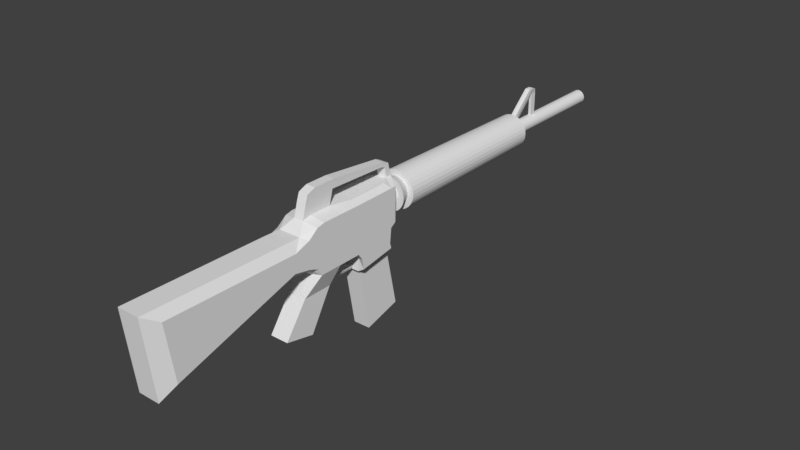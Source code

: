 # Source: Futuristic_AR.blend  (saved by Blender 2.79.0; exported with 4.5.12 LTS)
import bpy
from mathutils import Matrix  # noqa: F401  (used for matrix-valued properties, if any)

bpy.ops.wm.read_factory_settings(use_empty=True)
scene = bpy.context.scene
scene.name = 'Scene'

# ---- collections
col_collection_1 = bpy.data.collections.new('Collection 1'); scene.collection.children.link(col_collection_1)

# ---- images (referenced by path relative to the original .blend; pixels are not part of the script)
import os
ASSET_DIR = os.environ.get("B2B_ASSET_DIR", "")  # directory of the original .blend (textures are referenced by path, not embedded)
HERE = os.path.dirname(os.path.abspath(__file__))  # packed textures are extracted next to this script under _unpacked/

def load_image(name, relpath, width, height, colorspace="sRGB"):
    """Load a texture the original file referenced (path relative to the .blend, or extracted next to this script)."""
    p = next((c for c in (os.path.join(HERE, relpath), os.path.join(ASSET_DIR, relpath)) if relpath and os.path.exists(c)), "")
    if p:
        img = bpy.data.images.load(p, check_existing=True)
        img.name = name
    else:  # same state as the original file: an image datablock whose file is absent (Cycles renders it pink)
        img = bpy.data.images.new(name, width, height)
        img.source = "FILE"
        img.filepath = "//" + (relpath or name)
    img.colorspace_settings.name = colorspace
    return img
img_untitled = load_image('Untitled', '', 1024, 1024, 'sRGB')

# ---- materials (node trees are filled in below, after node groups)
mat_ar = bpy.data.materials.new('AR')
mat_ar.alpha_threshold = 0.0
mat_ar.roughness = 0.5

# ---- material node trees
mat_ar.use_nodes = True; mat_ar.node_tree.nodes.clear()
_N = mat_ar.node_tree.nodes; _L = mat_ar.node_tree.links
n0 = _N.new('ShaderNodeOutputMaterial'); n0.name = 'Material Output'; n0.location = (300, 300)
n1 = _N.new('ShaderNodeBsdfDiffuse'); n1.name = 'Diffuse BSDF'; n1.location = (10, 300)
n2 = _N.new('ShaderNodeTexImage'); n2.name = 'Image Texture'; n2.location = (-207, 201)
n2.width = 140
n2.image = img_untitled
_L.new(n1.outputs[0], n0.inputs[0])
n0.is_active_output = True

# ---- world
world_world = bpy.data.worlds.new('World'); scene.world = world_world
world_world.color = (0.05088, 0.05088, 0.05088)
world_world.use_sun_shadow = False
world_world.sun_shadow_jitter_overblur = 0.0
world_world.cycles.sampling_method = 'MANUAL'

# ---- meshes
me_ar = bpy.data.meshes.new('AR')
me_ar.from_pydata([(-0.2236, -0.2796, -0.02432), (-0.2236, -0.292, 0.06537), (-0.2236, -0.08463, 0.03588), (-0.2236, -0.08234, 0.06336), (-0.2236, -0.05918, 0.03085), (-0.2236, -0.05776, 0.07201), (-0.2236, -0.04396, 0.02497), (-0.2236, -0.04254, 0.0837), (-0.2236, -0.03755, 0.01353), (-0.2236, -0.03027, 0.08645), (-0.2236, 0.03286, 0.0138), (-0.2236, 0.03284, 0.08603), (-0.2236, 0.09703, 0.00397), (-0.2236, 0.098, 0.08673), (-0.2236, 0.04145, 0.08617), (-0.2236, 0.03963, 0.004209), (-0.2236, 0.09942, -0.003352), (-0.2236, 0.0425, -0.01245), (-0.2236, 0.001288, 0.08624), (-0.2236, -0.002343, 0.01366), (-0.2371, -0.05689, -0.0185), (-0.2371, -0.01033, -0.01835), (-0.2371, -0.09224, -0.06791), (-0.2371, -0.04541, -0.0781), (-0.2236, 0.0994, 0.0275), (-0.2236, 0.1004, 0.0869), (-0.2236, 0.1081, 0.03342), (-0.2236, 0.1091, 0.0869), (-0.2344, -0.06438, 0.07549), (-0.2344, -0.06598, 0.02927), (-0.2344, 0.03736, 0.09123), (-0.2442, -0.03351, 0.0917), (-0.2454, -0.04169, 0.00982), (-0.2344, 0.03738, 0.01012), (-0.2344, -0.002155, 0.009972), (-0.2442, 0.001923, 0.09146), (-0.2344, 0.09786, 0.09202), (-0.2344, 0.04702, 0.09139), (-0.2442, -0.04729, 0.08862), (-0.2442, 0.123, 0.09221), (-0.2344, 0.1219, 0.03215), (-0.2442, 0.1132, 0.09221), (-0.2344, 0.1094, -0.000915), (-0.2344, 0.1121, 0.0255), (-0.2384, 0.04941, -0.01879), (-0.2384, 0.1055, -0.0097), (-0.2344, 0.04498, -0.0006458), (-0.2344, -0.04889, 0.02266), (-0.2454, -0.01033, -0.01835), (-0.2454, -0.04541, -0.0781), (-0.2454, -0.05689, -0.0185), (-0.2454, -0.09224, -0.06791), (-0.2344, -0.3013, -0.0445), (-0.2344, -0.3152, 0.0784), (-0.2341, -0.09199, 0.07614), (-0.2361, -0.09456, 0.0231), (-0.2442, -0.02353, 0.1267), (-0.2442, 0.01191, 0.1265), (-0.2442, -0.03731, 0.1213), (-0.2442, -0.02722, 0.1138), (-0.2442, -0.041, 0.1107), (-0.2442, 0.008213, 0.1135), (-0.2442, 0.1096, 0.1161), (-0.2442, 0.1046, 0.1102), (-0.2442, 0.1179, 0.1124), (-0.2442, 0.1115, 0.1072), (-0.2344, 0.04309, -0.01935), (-0.2344, 0.1121, -0.009137), (-0.2384, 0.06747, -0.1227), (-0.2384, 0.1257, -0.1067), (-0.2518, -0.3013, -0.0445), (-0.2518, -0.3152, 0.0784), (-0.2518, -0.09456, 0.0231), (-0.2518, -0.09199, 0.07614), (-0.2799, -0.2796, -0.02432), (-0.2799, -0.292, 0.06537), (-0.2799, -0.08463, 0.03588), (-0.2799, -0.08234, 0.06336), (-0.2518, -0.06598, 0.02927), (-0.2518, -0.06438, 0.07549), (-0.2799, -0.05918, 0.03085), (-0.2799, -0.05776, 0.07201), (-0.2518, -0.04889, 0.02266), (-0.2518, -0.04729, 0.08862), (-0.2799, -0.04396, 0.02497), (-0.2799, -0.04254, 0.0837), (-0.2518, -0.04169, 0.00982), (-0.2518, -0.03351, 0.0917), (-0.2799, -0.03755, 0.01353), (-0.2799, -0.03027, 0.08645), (-0.2518, 0.03738, 0.01012), (-0.2518, 0.03736, 0.09123), (-0.2799, 0.03286, 0.0138), (-0.2799, 0.03284, 0.08603), (-0.2518, 0.1094, -0.000915), (-0.2518, 0.1105, 0.09202), (-0.2799, 0.09703, 0.00397), (-0.2799, 0.098, 0.08673), (-0.2799, 0.04145, 0.08617), (-0.2799, 0.03963, 0.004209), (-0.2518, 0.04702, 0.09139), (-0.2518, 0.04498, -0.0006458), (-0.2518, 0.1055, -0.01014), (-0.2799, 0.09942, -0.003352), (-0.2799, 0.0425, -0.01245), (-0.2518, 0.04941, -0.01879), (-0.2799, 0.001288, 0.08624), (-0.2799, -0.002343, 0.01366), (-0.2518, 0.001923, 0.09146), (-0.2518, -0.002155, 0.009972), (-0.2518, -0.05689, -0.0185), (-0.2664, -0.05689, -0.0185), (-0.2664, -0.01033, -0.01835), (-0.2518, -0.01033, -0.01835), (-0.2518, -0.09224, -0.06791), (-0.2664, -0.09224, -0.06791), (-0.2664, -0.04541, -0.0781), (-0.2518, -0.04541, -0.0781), (-0.2518, 0.1121, 0.0255), (-0.2518, 0.1132, 0.09221), (-0.2799, 0.0994, 0.0275), (-0.2799, 0.1004, 0.0869), (-0.2518, 0.1219, 0.03215), (-0.2518, 0.123, 0.09221), (-0.2799, 0.1081, 0.03342), (-0.2799, 0.1091, 0.0869), (-0.2691, -0.06438, 0.07549), (-0.2691, -0.06598, 0.02927), (-0.2691, 0.03736, 0.09123), (-0.2593, -0.03351, 0.0917), (-0.2581, -0.04169, 0.00982), (-0.2691, 0.03738, 0.01012), (-0.2691, -0.002155, 0.009972), (-0.2593, 0.001923, 0.09146), (-0.2691, 0.09786, 0.09202), (-0.2691, 0.04702, 0.09139), (-0.2593, -0.04729, 0.08862), (-0.2593, 0.123, 0.09221), (-0.2691, 0.1219, 0.03215), (-0.2593, 0.1132, 0.09221), (-0.2691, 0.1094, -0.000915), (-0.2691, 0.1121, 0.0255), (-0.2651, 0.04941, -0.01879), (-0.2651, 0.1055, -0.0097), (-0.2691, 0.04498, -0.0006458), (-0.2691, -0.04889, 0.02266), (-0.2581, -0.01033, -0.01835), (-0.2581, -0.04541, -0.0781), (-0.2581, -0.05689, -0.0185), (-0.2581, -0.09224, -0.06791), (-0.2691, -0.3013, -0.0445), (-0.2691, -0.3152, 0.0784), (-0.2694, -0.09199, 0.07614), (-0.2674, -0.09456, 0.0231), (-0.2518, -0.02353, 0.1267), (-0.2518, -0.03731, 0.1213), (-0.2518, 0.01191, 0.1265), (-0.2593, -0.02353, 0.1267), (-0.2593, 0.01191, 0.1265), (-0.2593, -0.03731, 0.1213), (-0.2593, -0.02722, 0.1138), (-0.2593, -0.041, 0.1107), (-0.2518, -0.02722, 0.1138), (-0.2518, 0.008213, 0.1135), (-0.2593, 0.008213, 0.1135), (-0.2518, -0.041, 0.1107), (-0.2593, 0.1096, 0.1161), (-0.2518, 0.1096, 0.1161), (-0.2518, 0.1046, 0.1102), (-0.2593, 0.1046, 0.1102), (-0.2593, 0.1179, 0.1124), (-0.2518, 0.1179, 0.1124), (-0.2518, 0.1115, 0.1072), (-0.2593, 0.1115, 0.1072), (-0.2518, 0.04309, -0.01935), (-0.2518, 0.1121, -0.009137), (-0.2691, 0.04309, -0.01935), (-0.2691, 0.1121, -0.009137), (-0.2518, 0.06747, -0.1227), (-0.2518, 0.1257, -0.1067), (-0.2651, 0.06747, -0.1227), (-0.2651, 0.1257, -0.1067), (-0.252, 0.1452, 0.04084), (-0.252, 0.4231, 0.04023), (-0.2559, 0.1452, 0.04123), (-0.256, 0.4231, 0.04063), (-0.2596, 0.1452, 0.04237), (-0.2599, 0.4231, 0.0418), (-0.2631, 0.1452, 0.04422), (-0.2634, 0.4231, 0.04371), (-0.2661, 0.1452, 0.04671), (-0.2666, 0.4231, 0.04628), (-0.2686, 0.1452, 0.04974), (-0.2691, 0.4231, 0.0494), (-0.2705, 0.1452, 0.0532), (-0.271, 0.4231, 0.05297), (-0.2716, 0.1452, 0.05696), (-0.2722, 0.4231, 0.05684), (-0.272, 0.1452, 0.06087), (-0.2726, 0.4231, 0.06087), (-0.2716, 0.1452, 0.06477), (-0.2722, 0.4231, 0.06489), (-0.2705, 0.1452, 0.06853), (-0.271, 0.4231, 0.06876), (-0.2686, 0.1452, 0.07199), (-0.2691, 0.4231, 0.07233), (-0.2661, 0.1452, 0.07503), (-0.2666, 0.4231, 0.07546), (-0.2631, 0.1452, 0.07752), (-0.2634, 0.4231, 0.07802), (-0.2596, 0.1452, 0.07937), (-0.2599, 0.4231, 0.07993), (-0.2559, 0.1452, 0.08051), (-0.256, 0.4231, 0.0811), (-0.252, 0.1452, 0.08089), (-0.252, 0.4231, 0.0815), (-0.2481, 0.1452, 0.08051), (-0.248, 0.4231, 0.0811), (-0.2443, 0.1452, 0.07937), (-0.2441, 0.4231, 0.07993), (-0.2409, 0.1452, 0.07752), (-0.2405, 0.4231, 0.07802), (-0.2378, 0.1452, 0.07503), (-0.2374, 0.4231, 0.07546), (-0.2353, 0.1452, 0.07199), (-0.2348, 0.4231, 0.07233), (-0.2335, 0.1452, 0.06853), (-0.2329, 0.4231, 0.06876), (-0.2323, 0.1452, 0.06477), (-0.2317, 0.4231, 0.06489), (-0.232, 0.1452, 0.06087), (-0.2314, 0.4231, 0.06087), (-0.2323, 0.1452, 0.05696), (-0.2317, 0.4231, 0.05684), (-0.2335, 0.1452, 0.0532), (-0.2329, 0.4231, 0.05297), (-0.2353, 0.1452, 0.04974), (-0.2348, 0.4231, 0.0494), (-0.2378, 0.1452, 0.04671), (-0.2374, 0.4231, 0.04628), (-0.2409, 0.1452, 0.04422), (-0.2405, 0.4231, 0.04371), (-0.2443, 0.1452, 0.04236), (-0.2441, 0.4231, 0.0418), (-0.2481, 0.1452, 0.04123), (-0.248, 0.4231, 0.04063), (-0.2572, 0.4231, 0.0348), (-0.252, 0.4231, 0.03428), (-0.2622, 0.4231, 0.03631), (-0.2668, 0.4231, 0.03876), (-0.2708, 0.4231, 0.04207), (-0.2741, 0.4231, 0.0461), (-0.2765, 0.4231, 0.05069), (-0.2781, 0.4231, 0.05568), (-0.2786, 0.4231, 0.06087), (-0.2781, 0.4231, 0.06605), (-0.2765, 0.4231, 0.07104), (-0.2741, 0.4231, 0.07563), (-0.2708, 0.4231, 0.07966), (-0.2668, 0.4231, 0.08297), (-0.2622, 0.4231, 0.08542), (-0.2572, 0.4231, 0.08694), (-0.252, 0.4231, 0.08745), (-0.2468, 0.4231, 0.08694), (-0.2418, 0.4231, 0.08542), (-0.2372, 0.4231, 0.08297), (-0.2332, 0.4231, 0.07966), (-0.2299, 0.4231, 0.07563), (-0.2274, 0.4231, 0.07104), (-0.2259, 0.4231, 0.06605), (-0.2254, 0.4231, 0.06087), (-0.2259, 0.4231, 0.05568), (-0.2274, 0.4231, 0.05069), (-0.2299, 0.4231, 0.0461), (-0.2332, 0.4231, 0.04207), (-0.2372, 0.4231, 0.03876), (-0.2418, 0.4231, 0.03631), (-0.2468, 0.4231, 0.0348), (-0.2542, 0.4319, 0.04988), (-0.252, 0.4319, 0.04966), (-0.2563, 0.4319, 0.05051), (-0.2582, 0.4319, 0.05155), (-0.2599, 0.4319, 0.05294), (-0.2613, 0.4319, 0.05464), (-0.2623, 0.4319, 0.05658), (-0.263, 0.4319, 0.05868), (-0.2632, 0.4319, 0.06087), (-0.263, 0.4319, 0.06305), (-0.2623, 0.4319, 0.06515), (-0.2613, 0.4319, 0.06709), (-0.2599, 0.4319, 0.06879), (-0.2582, 0.4319, 0.07018), (-0.2563, 0.4319, 0.07122), (-0.2542, 0.4319, 0.07186), (-0.252, 0.4319, 0.07207), (-0.2498, 0.4319, 0.07186), (-0.2477, 0.4319, 0.07122), (-0.2458, 0.4319, 0.07018), (-0.2441, 0.4319, 0.06879), (-0.2427, 0.4319, 0.06709), (-0.2416, 0.4319, 0.06515), (-0.241, 0.4319, 0.06305), (-0.2408, 0.4319, 0.06087), (-0.241, 0.4319, 0.05868), (-0.2416, 0.4319, 0.05658), (-0.2427, 0.4319, 0.05464), (-0.2441, 0.4319, 0.05294), (-0.2458, 0.4319, 0.05155), (-0.2477, 0.4319, 0.05051), (-0.2498, 0.4319, 0.04988), (-0.256, 0.4319, 0.04063), (-0.252, 0.4319, 0.04023), (-0.2599, 0.4319, 0.0418), (-0.2634, 0.4319, 0.04371), (-0.2666, 0.4319, 0.04628), (-0.2691, 0.4319, 0.0494), (-0.271, 0.4319, 0.05297), (-0.2722, 0.4319, 0.05684), (-0.2726, 0.4319, 0.06087), (-0.2722, 0.4319, 0.06489), (-0.271, 0.4319, 0.06876), (-0.2691, 0.4319, 0.07233), (-0.2666, 0.4319, 0.07546), (-0.2634, 0.4319, 0.07802), (-0.2599, 0.4319, 0.07993), (-0.256, 0.4319, 0.0811), (-0.248, 0.4319, 0.0811), (-0.2441, 0.4319, 0.07993), (-0.2405, 0.4319, 0.07802), (-0.2374, 0.4319, 0.07546), (-0.2348, 0.4319, 0.07233), (-0.2329, 0.4319, 0.06876), (-0.2317, 0.4319, 0.06489), (-0.2314, 0.4319, 0.06087), (-0.2317, 0.4319, 0.05684), (-0.2329, 0.4319, 0.05297), (-0.2348, 0.4319, 0.0494), (-0.2374, 0.4319, 0.04628), (-0.2405, 0.4319, 0.04371), (-0.2441, 0.4319, 0.0418), (-0.248, 0.4319, 0.04063), (-0.2542, 0.6196, 0.04988), (-0.252, 0.6196, 0.04966), (-0.2563, 0.6196, 0.05051), (-0.2582, 0.6196, 0.05155), (-0.2599, 0.6196, 0.05294), (-0.2613, 0.6196, 0.05464), (-0.2623, 0.6196, 0.05658), (-0.263, 0.6196, 0.05868), (-0.2632, 0.6196, 0.06087), (-0.263, 0.6196, 0.06305), (-0.2623, 0.6196, 0.06515), (-0.2613, 0.6196, 0.06709), (-0.2599, 0.6196, 0.06879), (-0.2582, 0.6196, 0.07018), (-0.2563, 0.6196, 0.07122), (-0.2542, 0.6196, 0.07186), (-0.252, 0.6196, 0.07207), (-0.2498, 0.6196, 0.07186), (-0.2477, 0.6196, 0.07122), (-0.2458, 0.6196, 0.07018), (-0.2441, 0.6196, 0.06879), (-0.2427, 0.6196, 0.06709), (-0.2416, 0.6196, 0.06515), (-0.241, 0.6196, 0.06305), (-0.2408, 0.6196, 0.06087), (-0.241, 0.6196, 0.05868), (-0.2416, 0.6196, 0.05658), (-0.2427, 0.6196, 0.05464), (-0.2441, 0.6196, 0.05294), (-0.2458, 0.6196, 0.05155), (-0.2477, 0.6196, 0.05051), (-0.2498, 0.6196, 0.04988), (-0.252, 0.1452, 0.03124), (-0.2578, 0.1452, 0.03181), (-0.2633, 0.1452, 0.0335), (-0.2684, 0.1452, 0.03623), (-0.2729, 0.1452, 0.03992), (-0.2766, 0.1452, 0.04441), (-0.2794, 0.1452, 0.04953), (-0.281, 0.1452, 0.05509), (-0.2816, 0.1452, 0.06087), (-0.281, 0.1452, 0.06665), (-0.2794, 0.1452, 0.0722), (-0.2766, 0.1452, 0.07732), (-0.2729, 0.1452, 0.08181), (-0.2684, 0.1452, 0.0855), (-0.2633, 0.1452, 0.08824), (-0.2578, 0.1452, 0.08992), (-0.252, 0.1452, 0.09049), (-0.2462, 0.1452, 0.08992), (-0.2406, 0.1452, 0.08824), (-0.2355, 0.1452, 0.0855), (-0.231, 0.1452, 0.08181), (-0.2274, 0.1452, 0.07732), (-0.2246, 0.1452, 0.0722), (-0.2229, 0.1452, 0.06665), (-0.2224, 0.1452, 0.06087), (-0.2229, 0.1452, 0.05509), (-0.2246, 0.1452, 0.04953), (-0.2274, 0.1452, 0.04441), (-0.231, 0.1452, 0.03992), (-0.2355, 0.1452, 0.03623), (-0.2406, 0.1452, 0.0335), (-0.2462, 0.1452, 0.03181), (-0.252, 0.1279, 0.04408), (-0.2553, 0.1279, 0.04441), (-0.2584, 0.1279, 0.04536), (-0.2613, 0.1279, 0.04691), (-0.2639, 0.1279, 0.049), (-0.2659, 0.1279, 0.05154), (-0.2675, 0.1279, 0.05444), (-0.2684, 0.1279, 0.05759), (-0.2688, 0.1279, 0.06087), (-0.2684, 0.1279, 0.06414), (-0.2675, 0.1279, 0.06729), (-0.2659, 0.1279, 0.07019), (-0.2639, 0.1279, 0.07273), (-0.2613, 0.1279, 0.07482), (-0.2584, 0.1279, 0.07637), (-0.2553, 0.1279, 0.07733), (-0.252, 0.1279, 0.07765), (-0.2487, 0.1279, 0.07733), (-0.2456, 0.1279, 0.07637), (-0.2427, 0.1279, 0.07482), (-0.2401, 0.1279, 0.07273), (-0.238, 0.1279, 0.07019), (-0.2365, 0.1279, 0.06729), (-0.2355, 0.1279, 0.06414), (-0.2352, 0.1279, 0.06087), (-0.2355, 0.1279, 0.05759), (-0.2365, 0.1279, 0.05444), (-0.238, 0.1279, 0.05154), (-0.2401, 0.1279, 0.049), (-0.2427, 0.1279, 0.04691), (-0.2456, 0.1279, 0.04536), (-0.2487, 0.1279, 0.04441), (-0.252, 0.1279, 0.03407), (-0.2572, 0.1279, 0.03458), (-0.2622, 0.1279, 0.03611), (-0.2669, 0.1279, 0.03858), (-0.2709, 0.1279, 0.04192), (-0.2743, 0.1279, 0.04598), (-0.2767, 0.1279, 0.05061), (-0.2783, 0.1279, 0.05564), (-0.2788, 0.1279, 0.06087), (-0.2783, 0.1279, 0.06609), (-0.2767, 0.1279, 0.07112), (-0.2743, 0.1279, 0.07575), (-0.2709, 0.1279, 0.07982), (-0.2669, 0.1279, 0.08315), (-0.2622, 0.1279, 0.08562), (-0.2572, 0.1279, 0.08715), (-0.252, 0.1279, 0.08766), (-0.2468, 0.1279, 0.08715), (-0.2417, 0.1279, 0.08562), (-0.2371, 0.1279, 0.08315), (-0.233, 0.1279, 0.07982), (-0.2297, 0.1279, 0.07575), (-0.2272, 0.1279, 0.07112), (-0.2257, 0.1279, 0.06609), (-0.2252, 0.1279, 0.06087), (-0.2257, 0.1279, 0.05564), (-0.2272, 0.1279, 0.05061), (-0.2297, 0.1279, 0.04598), (-0.233, 0.1279, 0.04192), (-0.2371, 0.1279, 0.03858), (-0.2417, 0.1279, 0.03611), (-0.2468, 0.1279, 0.03458), (-0.252, 0.1211, 0.04807), (-0.2545, 0.1211, 0.04832), (-0.2569, 0.1211, 0.04904), (-0.2591, 0.1211, 0.05023), (-0.261, 0.1211, 0.05182), (-0.2626, 0.1211, 0.05376), (-0.2638, 0.1211, 0.05597), (-0.2645, 0.1211, 0.05837), (-0.2648, 0.1211, 0.06087), (-0.2645, 0.1211, 0.06336), (-0.2638, 0.1211, 0.06576), (-0.2626, 0.1211, 0.06797), (-0.261, 0.1211, 0.06991), (-0.2591, 0.1211, 0.07151), (-0.2569, 0.1211, 0.07269), (-0.2545, 0.1211, 0.07342), (-0.252, 0.1211, 0.07366), (-0.2495, 0.1211, 0.07342), (-0.2471, 0.1211, 0.07269), (-0.2449, 0.1211, 0.07151), (-0.2429, 0.1211, 0.06991), (-0.2413, 0.1211, 0.06797), (-0.2402, 0.1211, 0.06576), (-0.2394, 0.1211, 0.06336), (-0.2392, 0.1211, 0.06087), (-0.2394, 0.1211, 0.05837), (-0.2402, 0.1211, 0.05597), (-0.2413, 0.1211, 0.05376), (-0.2429, 0.1211, 0.05182), (-0.2449, 0.1211, 0.05023), (-0.2471, 0.1211, 0.04904), (-0.2495, 0.1211, 0.04832), (-0.252, 0.6196, 0.06087), (-0.252, 0.4635, 0.1183), (-0.256, 0.4635, 0.1179), (-0.248, 0.4635, 0.1179), (-0.252, 0.4723, 0.1183), (-0.256, 0.4723, 0.1179), (-0.248, 0.4723, 0.1179), (-0.252, 0.4723, 0.1089), (-0.2542, 0.4723, 0.1087), (-0.2498, 0.4723, 0.1087), (-0.252, 0.4819, 0.1089), (-0.2542, 0.4819, 0.1087), (-0.2498, 0.4819, 0.1087), (-0.252, 0.4723, 0.07168), (-0.2542, 0.4723, 0.07146), (-0.2498, 0.4723, 0.07146), (-0.252, 0.4819, 0.07168), (-0.2542, 0.4819, 0.07146), (-0.2498, 0.4819, 0.07146), (-0.252, 0.4819, 0.1088), (-0.252, 0.4723, 0.1183), (-0.252, 0.4791, 0.1155), (-0.2542, 0.4819, 0.1087), (-0.256, 0.4723, 0.1179), (-0.2555, 0.4791, 0.1152), (-0.248, 0.4723, 0.1179), (-0.2498, 0.4819, 0.1087), (-0.2485, 0.4791, 0.1152), (-0.2351, -0.009148, -0.01362), (-0.2351, -0.05403, -0.01377), (-0.2437, -0.00912, -0.01416), (-0.2454, -0.05464, -0.01431), (-0.2682, -0.009261, -0.01407), (-0.2682, -0.05431, -0.01422), (-0.2596, -0.009236, -0.01456), (-0.2581, -0.05486, -0.01471), (-0.2518, -0.05475, -0.01451), (-0.2518, -0.009179, -0.01436), (-0.2454, 0.04207, -0.01834), (-0.2437, 0.04167, -0.014), (-0.2581, 0.04207, -0.01834), (-0.2596, 0.04171, -0.01442), (-0.2518, 0.04169, -0.01421)], [], [(2, 3, 1, 0), (72, 55, 52, 70), (3, 54, 53, 1), (3, 2, 4, 5), (73, 54, 28, 79), (78, 29, 55, 72), (5, 4, 6, 7), (7, 6, 8, 9), (18, 19, 10, 11), (11, 10, 15, 14), (14, 15, 12, 13), (12, 15, 17, 16), (35, 30, 91, 108), (532, 537, 110, 50), (33, 34, 109, 90), (9, 8, 19, 18), (529, 530, 20, 21), (21, 20, 22, 23), (13, 12, 24, 25), (25, 24, 26, 27), (37, 36, 95, 100), (30, 37, 100, 91), (28, 5, 7, 38), (60, 59, 56, 58), (40, 122, 123, 39), (41, 25, 27, 39), (36, 13, 25, 41), (43, 24, 12, 42), (67, 16, 17, 66), (40, 26, 24, 43), (42, 67, 175, 94), (66, 46, 101, 174), (46, 33, 90, 101), (29, 47, 6, 4), (32, 47, 82, 86), (531, 529, 21, 48), (48, 21, 23, 49), (51, 22, 20, 50), (49, 51, 114, 117), (23, 22, 51, 49), (114, 51, 50, 110), (113, 48, 49, 117), (113, 146, 541, 174), (8, 6, 47, 32), (78, 82, 47, 29), (15, 10, 33, 46), (17, 15, 46, 66), (12, 16, 67, 42), (122, 40, 43, 118), (45, 44, 68, 69), (118, 43, 42, 94), (95, 36, 41, 119), (26, 40, 39, 27), (7, 9, 31, 38), (79, 28, 38, 83), (11, 14, 37, 30), (14, 13, 36, 37), (9, 18, 35, 31), (10, 19, 34, 33), (530, 532, 50, 20), (18, 11, 30, 35), (0, 1, 53, 52), (56, 57, 156, 154), (28, 54, 3, 5), (53, 54, 73, 71), (52, 55, 2, 0), (55, 29, 4, 2), (58, 56, 154, 155), (57, 61, 63, 62), (59, 61, 57, 56), (165, 60, 58, 155), (83, 38, 60, 165), (31, 35, 61, 59), (35, 108, 163, 61), (38, 31, 59, 60), (63, 168, 172, 65), (156, 57, 62, 167), (61, 163, 168, 63), (64, 65, 41, 39), (62, 63, 65, 64), (167, 62, 64, 171), (171, 64, 39, 123), (65, 172, 119, 41), (105, 44, 66, 174), (45, 102, 175, 67), (44, 45, 67, 66), (179, 69, 68, 178), (44, 105, 178, 68), (102, 45, 69, 179), (76, 74, 75, 77), (72, 70, 150, 153), (77, 75, 151, 152), (77, 81, 80, 76), (73, 79, 126, 152), (78, 72, 153, 127), (81, 85, 84, 80), (85, 89, 88, 84), (106, 93, 92, 107), (93, 98, 99, 92), (98, 97, 96, 99), (96, 103, 104, 99), (133, 108, 91, 128), (536, 148, 110, 537), (131, 90, 109, 132), (163, 156, 154, 162), (89, 106, 107, 88), (533, 112, 111, 534), (112, 116, 115, 111), (97, 121, 120, 96), (121, 125, 124, 120), (135, 100, 95, 134), (128, 91, 100, 135), (126, 136, 85, 81), (161, 159, 157, 160), (138, 137, 123, 122), (139, 137, 125, 121), (134, 139, 121, 97), (141, 140, 96, 120), (177, 176, 104, 103), (138, 141, 120, 124), (140, 94, 175, 177), (176, 174, 101, 144), (144, 101, 90, 131), (127, 80, 84, 145), (130, 86, 82, 145), (535, 146, 112, 533), (146, 147, 116, 112), (149, 148, 111, 115), (147, 117, 114, 149), (116, 147, 149, 115), (114, 110, 148, 149), (113, 117, 147, 146), (535, 538, 543, 542), (88, 130, 145, 84), (78, 127, 145, 82), (99, 144, 131, 92), (104, 176, 144, 99), (96, 140, 177, 103), (122, 118, 141, 138), (143, 181, 180, 142), (118, 94, 140, 141), (95, 119, 139, 134), (124, 125, 137, 138), (85, 136, 129, 89), (79, 83, 136, 126), (93, 128, 135, 98), (98, 135, 134, 97), (89, 129, 133, 106), (92, 131, 132, 107), (534, 111, 148, 536), (106, 133, 128, 93), (74, 150, 151, 75), (157, 154, 156, 158), (126, 81, 77, 152), (151, 71, 73, 152), (150, 74, 76, 153), (153, 76, 80, 127), (159, 155, 154, 157), (158, 166, 169, 164), (160, 157, 158, 164), (162, 154, 155, 165), (165, 155, 159, 161), (83, 165, 161, 136), (87, 162, 165, 83), (129, 160, 164, 133), (133, 164, 163, 108), (136, 161, 160, 129), (108, 163, 162, 87), (169, 173, 172, 168), (156, 167, 166, 158), (164, 169, 168, 163), (163, 168, 167, 156), (170, 137, 139, 173), (168, 172, 171, 167), (166, 170, 173, 169), (167, 171, 170, 166), (171, 123, 137, 170), (173, 139, 119, 172), (172, 119, 123, 171), (105, 174, 176, 142), (143, 177, 175, 102), (142, 176, 177, 143), (179, 178, 180, 181), (142, 180, 178, 105), (102, 179, 181, 143), (105, 178, 179, 102), (373, 374, 246, 247), (374, 375, 248, 246), (375, 376, 249, 248), (376, 377, 250, 249), (377, 378, 251, 250), (378, 379, 252, 251), (379, 380, 253, 252), (380, 381, 254, 253), (381, 382, 255, 254), (382, 383, 256, 255), (383, 384, 257, 256), (384, 385, 258, 257), (385, 386, 259, 258), (386, 387, 260, 259), (387, 388, 261, 260), (388, 389, 262, 261), (389, 390, 263, 262), (390, 391, 264, 263), (391, 392, 265, 264), (392, 393, 266, 265), (393, 394, 267, 266), (394, 395, 268, 267), (395, 396, 269, 268), (396, 397, 270, 269), (397, 398, 271, 270), (398, 399, 272, 271), (399, 400, 273, 272), (400, 401, 274, 273), (401, 402, 275, 274), (402, 403, 276, 275), (191, 314, 313, 189), (403, 404, 277, 276), (404, 373, 247, 277), (212, 452, 453, 214), (183, 247, 246, 185), (185, 246, 248, 187), (187, 248, 249, 189), (189, 249, 250, 191), (191, 250, 251, 193), (193, 251, 252, 195), (195, 252, 253, 197), (197, 253, 254, 199), (199, 254, 255, 201), (201, 255, 256, 203), (203, 256, 257, 205), (205, 257, 258, 207), (207, 258, 259, 209), (209, 259, 260, 211), (211, 260, 261, 213), (213, 261, 262, 215), (215, 262, 263, 217), (217, 263, 264, 219), (219, 264, 265, 221), (221, 265, 266, 223), (223, 266, 267, 225), (225, 267, 268, 227), (227, 268, 269, 229), (229, 269, 270, 231), (231, 270, 271, 233), (233, 271, 272, 235), (235, 272, 273, 237), (237, 273, 274, 239), (239, 274, 275, 241), (241, 275, 276, 243), (243, 276, 277, 245), (245, 277, 247, 183), (288, 351, 350, 287), (245, 340, 339, 243), (219, 327, 326, 217), (193, 315, 314, 191), (183, 311, 340, 245), (221, 328, 327, 219), (195, 316, 315, 193), (223, 329, 328, 221), (197, 317, 316, 195), (225, 330, 329, 223), (199, 318, 317, 197), (227, 331, 330, 225), (201, 319, 318, 199), (229, 332, 331, 227), (203, 320, 319, 201), (231, 333, 332, 229), (205, 321, 320, 203), (233, 334, 333, 231), (207, 322, 321, 205), (235, 335, 334, 233), (209, 323, 322, 207), (237, 336, 335, 235), (211, 324, 323, 209), (185, 310, 311, 183), (239, 337, 336, 237), (213, 325, 324, 211), (187, 312, 310, 185), (241, 338, 337, 239), (294, 508, 510, 295), (189, 313, 312, 187), (243, 339, 338, 241), (295, 510, 507, 326), (279, 311, 310, 278), (278, 310, 312, 280), (280, 312, 313, 281), (281, 313, 314, 282), (282, 314, 315, 283), (283, 315, 316, 284), (284, 316, 317, 285), (285, 317, 318, 286), (286, 318, 319, 287), (287, 319, 320, 288), (288, 320, 321, 289), (289, 321, 322, 290), (290, 322, 323, 291), (291, 323, 324, 292), (292, 324, 325, 293), (213, 503, 506, 325), (217, 504, 502, 215), (295, 326, 327, 296), (296, 327, 328, 297), (297, 328, 329, 298), (298, 329, 330, 299), (299, 330, 331, 300), (300, 331, 332, 301), (301, 332, 333, 302), (302, 333, 334, 303), (303, 334, 335, 304), (304, 335, 336, 305), (305, 336, 337, 306), (306, 337, 338, 307), (307, 338, 339, 308), (308, 339, 340, 309), (309, 340, 311, 279), (353, 501, 352), (302, 365, 364, 301), (289, 352, 351, 288), (303, 366, 365, 302), (290, 353, 352, 289), (304, 367, 366, 303), (291, 354, 353, 290), (305, 368, 367, 304), (292, 355, 354, 291), (278, 341, 342, 279), (306, 369, 368, 305), (293, 356, 355, 292), (280, 343, 341, 278), (307, 370, 369, 306), (294, 357, 356, 293), (281, 344, 343, 280), (308, 371, 370, 307), (295, 358, 357, 294), (282, 345, 344, 281), (309, 372, 371, 308), (296, 359, 358, 295), (283, 346, 345, 282), (279, 342, 372, 309), (297, 360, 359, 296), (284, 347, 346, 283), (298, 361, 360, 297), (285, 348, 347, 284), (299, 362, 361, 298), (286, 349, 348, 285), (300, 363, 362, 299), (287, 350, 349, 286), (301, 364, 363, 300), (184, 374, 373, 182), (186, 375, 374, 184), (188, 376, 375, 186), (190, 377, 376, 188), (192, 378, 377, 190), (194, 379, 378, 192), (196, 380, 379, 194), (198, 381, 380, 196), (200, 382, 381, 198), (202, 383, 382, 200), (204, 384, 383, 202), (206, 385, 384, 204), (208, 386, 385, 206), (210, 387, 386, 208), (212, 388, 387, 210), (214, 389, 388, 212), (216, 390, 389, 214), (218, 391, 390, 216), (220, 392, 391, 218), (222, 393, 392, 220), (224, 394, 393, 222), (226, 395, 394, 224), (228, 396, 395, 226), (230, 397, 396, 228), (232, 398, 397, 230), (234, 399, 398, 232), (236, 400, 399, 234), (238, 401, 400, 236), (240, 402, 401, 238), (242, 403, 402, 240), (244, 404, 403, 242), (182, 373, 404, 244), (426, 490, 491, 427), (186, 439, 440, 188), (240, 466, 467, 242), (214, 453, 454, 216), (188, 440, 441, 190), (242, 467, 468, 244), (216, 454, 455, 218), (190, 441, 442, 192), (244, 468, 437, 182), (218, 455, 456, 220), (192, 442, 443, 194), (220, 456, 457, 222), (194, 443, 444, 196), (222, 457, 458, 224), (196, 444, 445, 198), (224, 458, 459, 226), (198, 445, 446, 200), (226, 459, 460, 228), (200, 446, 447, 202), (228, 460, 461, 230), (202, 447, 448, 204), (230, 461, 462, 232), (204, 448, 449, 206), (232, 462, 463, 234), (206, 449, 450, 208), (234, 463, 464, 236), (208, 450, 451, 210), (182, 437, 438, 184), (236, 464, 465, 238), (210, 451, 452, 212), (184, 438, 439, 186), (238, 465, 466, 240), (406, 438, 437, 405), (407, 439, 438, 406), (408, 440, 439, 407), (409, 441, 440, 408), (410, 442, 441, 409), (411, 443, 442, 410), (412, 444, 443, 411), (413, 445, 444, 412), (414, 446, 445, 413), (415, 447, 446, 414), (416, 448, 447, 415), (417, 449, 448, 416), (418, 450, 449, 417), (419, 451, 450, 418), (420, 452, 451, 419), (421, 453, 452, 420), (422, 454, 453, 421), (423, 455, 454, 422), (424, 456, 455, 423), (425, 457, 456, 424), (426, 458, 457, 425), (427, 459, 458, 426), (428, 460, 459, 427), (429, 461, 460, 428), (430, 462, 461, 429), (431, 463, 462, 430), (432, 464, 463, 431), (433, 465, 464, 432), (434, 466, 465, 433), (435, 467, 466, 434), (436, 468, 467, 435), (405, 437, 468, 436), (413, 477, 478, 414), (427, 491, 492, 428), (414, 478, 479, 415), (428, 492, 493, 429), (415, 479, 480, 416), (429, 493, 494, 430), (416, 480, 481, 417), (430, 494, 495, 431), (417, 481, 482, 418), (431, 495, 496, 432), (418, 482, 483, 419), (405, 469, 470, 406), (432, 496, 497, 433), (419, 483, 484, 420), (406, 470, 471, 407), (433, 497, 498, 434), (420, 484, 485, 421), (407, 471, 472, 408), (434, 498, 499, 435), (421, 485, 486, 422), (408, 472, 473, 409), (435, 499, 500, 436), (422, 486, 487, 423), (409, 473, 474, 410), (436, 500, 469, 405), (423, 487, 488, 424), (410, 474, 475, 411), (424, 488, 489, 425), (411, 475, 476, 412), (425, 489, 490, 426), (412, 476, 477, 413), (365, 501, 364), (351, 501, 350), (364, 501, 363), (350, 501, 349), (363, 501, 362), (349, 501, 348), (362, 501, 361), (348, 501, 347), (361, 501, 360), (347, 501, 346), (360, 501, 359), (342, 501, 372), (346, 501, 345), (359, 501, 358), (372, 501, 371), (345, 501, 344), (358, 501, 357), (371, 501, 370), (344, 501, 343), (357, 501, 356), (370, 501, 369), (343, 501, 341), (356, 501, 355), (369, 501, 368), (341, 501, 342), (355, 501, 354), (368, 501, 367), (354, 501, 353), (367, 501, 366), (352, 501, 351), (366, 501, 365), (502, 505, 506, 503), (504, 507, 505, 502), (513, 519, 517, 511), (511, 520, 527, 513), (326, 507, 504, 217), (325, 506, 509, 293), (215, 502, 503, 213), (293, 509, 508, 294), (507, 526, 521, 505), (506, 524, 525, 523, 512, 509), (512, 523, 520, 511), (510, 513, 527, 528, 526, 507), (508, 514, 516, 510), (514, 517, 519, 516), (515, 518, 517, 514), (510, 516, 519, 513), (509, 515, 514, 508), (511, 517, 518, 512), (512, 518, 515, 509), (521, 522, 525, 524), (522, 520, 523, 525), (526, 528, 522, 521), (528, 527, 520, 522), (505, 521, 524, 506), (151, 150, 70, 71), (53, 71, 70, 52), (8, 32, 532, 530), (34, 19, 529, 531), (19, 8, 530, 529), (88, 534, 536, 130), (132, 535, 533, 107), (107, 533, 534, 88), (130, 536, 537, 86), (32, 86, 537, 532), (109, 538, 535, 132), (109, 34, 531, 538), (543, 540, 539, 174), (543, 174, 541, 542), (146, 535, 542, 541), (48, 113, 174, 539), (538, 531, 540, 543), (531, 48, 539, 540)])
_uv = me_ar.uv_layers.new(name='UVMap')
_uv.uv.foreach_set('vector', [0.357, 0.8939, 0.3648, 0.9384, 0.03831, 0.9702, 0.03996, 0.8358, 0.3968, 0.4556, 0.4015, 0.4798, 0.0655, 0.5471, 0.06034, 0.5203, 0.3648, 0.9384, 0.3515, 0.9665, 0.0003172, 0.9997, 0.03831, 0.9702, 0.03244, 0.6579, 0.03454, 0.6186, 0.07369, 0.614, 0.06572, 0.6787, 0.0003172, 0.6961, 0.01077, 0.6737, 0.04874, 0.6905, 0.03561, 0.7135, 0.05118, 0.576, 0.06072, 0.5993, 0.02048, 0.6131, 0.01188, 0.592, 0.06572, 0.6787, 0.07369, 0.614, 0.1003, 0.6055, 0.08576, 0.6968, 0.08576, 0.6968, 0.1003, 0.6055, 0.1146, 0.5913, 0.1018, 0.7037, 0.1472, 0.7162, 0.1693, 0.6049, 0.2373, 0.605, 0.1944, 0.7288, 0.1944, 0.7288, 0.2373, 0.605, 0.2559, 0.5941, 0.2072, 0.7326, 0.2072, 0.7326, 0.2559, 0.5941, 0.3278, 0.6326, 0.2945, 0.7512, 0.3278, 0.6326, 0.2559, 0.5941, 0.2764, 0.5838, 0.3331, 0.6233, 0.1385, 0.7484, 0.1965, 0.7492, 0.1893, 0.7765, 0.135, 0.76, 0.5124, 0.3025, 0.5201, 0.3098, 0.5152, 0.3155, 0.5073, 0.3081, 0.2393, 0.5808, 0.1689, 0.5869, 0.1666, 0.5569, 0.2351, 0.5515, 0.1018, 0.7037, 0.1146, 0.5913, 0.1693, 0.6049, 0.1472, 0.7162, 0.4874, 0.6108, 0.4261, 0.5629, 0.4276, 0.5528, 0.4912, 0.6025, 0.4912, 0.6025, 0.4276, 0.5528, 0.4318, 0.4476, 0.5067, 0.4834, 0.2945, 0.7512, 0.3278, 0.6326, 0.3209, 0.6689, 0.2978, 0.7521, 0.2978, 0.7521, 0.3209, 0.6689, 0.3298, 0.6835, 0.3104, 0.7535, 0.2115, 0.753, 0.2916, 0.7693, 0.3113, 0.8014, 0.2048, 0.7806, 0.1965, 0.7492, 0.2115, 0.753, 0.2048, 0.7806, 0.1893, 0.7765, 0.04874, 0.6905, 0.06572, 0.6787, 0.08576, 0.6968, 0.06774, 0.7213, 0.7063, 0.4396, 0.7235, 0.4329, 0.7345, 0.446, 0.7179, 0.4462, 0.3548, 0.6919, 0.3829, 0.6944, 0.3498, 0.7908, 0.3377, 0.7866, 0.3173, 0.7879, 0.2978, 0.7521, 0.3104, 0.7535, 0.3377, 0.7866, 0.2916, 0.7693, 0.2945, 0.7512, 0.2978, 0.7521, 0.3173, 0.7879, 0.3511, 0.673, 0.3209, 0.6689, 0.3278, 0.6326, 0.3527, 0.6283, 0.3533, 0.6169, 0.3331, 0.6233, 0.2764, 0.5838, 0.2834, 0.5704, 0.3548, 0.6919, 0.3298, 0.6835, 0.3209, 0.6689, 0.3511, 0.673, 0.3527, 0.6283, 0.3533, 0.6169, 0.3745, 0.6083, 0.3797, 0.6236, 0.2834, 0.5704, 0.2594, 0.5737, 0.256, 0.5484, 0.2863, 0.5477, 0.2594, 0.5737, 0.2393, 0.5808, 0.2351, 0.5515, 0.256, 0.5484, 0.06072, 0.5993, 0.08713, 0.5899, 0.1003, 0.6055, 0.07369, 0.614, 0.09808, 0.5642, 0.08713, 0.5899, 0.07581, 0.5659, 0.09391, 0.5563, 0.6323, 0.3677, 0.6399, 0.3755, 0.636, 0.3777, 0.6282, 0.37, 0.6282, 0.37, 0.636, 0.3777, 0.5671, 0.4672, 0.5564, 0.459, 0.4261, 0.3752, 0.4171, 0.3642, 0.4981, 0.2985, 0.5073, 0.3081, 0.5129, 0.4705, 0.438, 0.4346, 0.4428, 0.4246, 0.5177, 0.4605, 0.5067, 0.4834, 0.4318, 0.4476, 0.438, 0.4346, 0.5129, 0.4705, 0.4347, 0.3835, 0.4261, 0.3752, 0.5073, 0.3081, 0.5152, 0.3155, 0.6242, 0.3668, 0.6282, 0.37, 0.5564, 0.459, 0.5481, 0.4527, 0.6242, 0.3668, 0.6208, 0.3627, 0.6352, 0.3653, 0.6357, 0.3653, 0.1146, 0.5913, 0.1003, 0.6055, 0.08713, 0.5899, 0.09808, 0.5642, 0.05118, 0.576, 0.07581, 0.5659, 0.08713, 0.5899, 0.06072, 0.5993, 0.2559, 0.5941, 0.2373, 0.605, 0.2393, 0.5808, 0.2594, 0.5737, 0.2764, 0.5838, 0.2559, 0.5941, 0.2594, 0.5737, 0.2834, 0.5704, 0.3278, 0.6326, 0.3331, 0.6233, 0.3533, 0.6169, 0.3527, 0.6283, 0.3829, 0.6944, 0.3548, 0.6919, 0.3511, 0.673, 0.3829, 0.6713, 0.8951, 0.8432, 0.8065, 0.8442, 0.8065, 0.6798, 0.9003, 0.689, 0.3829, 0.6713, 0.3511, 0.673, 0.3527, 0.6283, 0.3797, 0.6236, 0.3113, 0.8014, 0.2916, 0.7693, 0.3173, 0.7879, 0.3162, 0.8018, 0.3298, 0.6835, 0.3548, 0.6919, 0.3377, 0.7866, 0.3104, 0.7535, 0.08576, 0.6968, 0.1018, 0.7037, 0.08665, 0.7308, 0.06774, 0.7213, 0.03561, 0.7135, 0.04874, 0.6905, 0.06774, 0.7213, 0.06177, 0.7305, 0.1944, 0.7288, 0.2072, 0.7326, 0.2115, 0.753, 0.1965, 0.7492, 0.2072, 0.7326, 0.2945, 0.7512, 0.2916, 0.7693, 0.2115, 0.753, 0.1018, 0.7037, 0.1472, 0.7162, 0.1385, 0.7484, 0.08665, 0.7308, 0.2373, 0.605, 0.1693, 0.6049, 0.1689, 0.5869, 0.2393, 0.5808, 0.5013, 0.2913, 0.5124, 0.3025, 0.5073, 0.3081, 0.4981, 0.2985, 0.1472, 0.7162, 0.1944, 0.7288, 0.1965, 0.7492, 0.1385, 0.7484, 0.03996, 0.8358, 0.03831, 0.9702, 0.0003172, 0.9997, 0.0003172, 0.8024, 0.7345, 0.446, 0.784, 0.4316, 0.7858, 0.4433, 0.736, 0.4562, 0.04874, 0.6905, 0.01077, 0.6737, 0.03244, 0.6579, 0.06572, 0.6787, 0.06022, 0.2437, 0.4085, 0.2756, 0.4059, 0.3032, 0.0577, 0.2708, 0.0003172, 0.8024, 0.3402, 0.865, 0.357, 0.8939, 0.03996, 0.8358, 0.01885, 0.5936, 0.06072, 0.5993, 0.07369, 0.614, 0.03454, 0.6186, 0.7179, 0.4462, 0.7345, 0.446, 0.736, 0.4562, 0.7153, 0.4562, 0.784, 0.4316, 0.7745, 0.4103, 0.939, 0.413, 0.9452, 0.424, 0.7235, 0.4329, 0.7745, 0.4103, 0.784, 0.4316, 0.7345, 0.446, 0.7009, 0.4485, 0.7063, 0.4396, 0.7179, 0.4462, 0.7153, 0.4562, 0.675, 0.4292, 0.6813, 0.4207, 0.7063, 0.4396, 0.7009, 0.4485, 0.7, 0.4125, 0.744, 0.3879, 0.7745, 0.4103, 0.7235, 0.4329, 0.744, 0.3879, 0.7495, 0.3798, 0.7784, 0.3981, 0.7745, 0.4103, 0.6813, 0.4207, 0.7, 0.4125, 0.7235, 0.4329, 0.7063, 0.4396, 0.939, 0.413, 0.937, 0.4004, 0.9484, 0.3973, 0.9535, 0.4102, 0.7858, 0.4433, 0.784, 0.4316, 0.9452, 0.424, 0.946, 0.436, 0.7745, 0.4103, 0.7784, 0.3981, 0.937, 0.4004, 0.939, 0.413, 0.9579, 0.423, 0.9535, 0.4102, 0.9777, 0.3967, 0.9871, 0.4084, 0.9452, 0.424, 0.939, 0.413, 0.9535, 0.4102, 0.9579, 0.423, 0.946, 0.436, 0.9452, 0.424, 0.9579, 0.423, 0.9604, 0.4344, 0.9604, 0.4344, 0.9579, 0.423, 0.9871, 0.4084, 0.9928, 0.4212, 0.9535, 0.4102, 0.9484, 0.3973, 0.9716, 0.3851, 0.9777, 0.3967, 0.2958, 0.5496, 0.2919, 0.5695, 0.2834, 0.5704, 0.2863, 0.5477, 0.3512, 0.6084, 0.3699, 0.5989, 0.3745, 0.6083, 0.3533, 0.6169, 0.2919, 0.5695, 0.3512, 0.6084, 0.3533, 0.6169, 0.2834, 0.5704, 0.9023, 0.6683, 0.9003, 0.689, 0.8065, 0.6798, 0.8085, 0.6592, 0.4043, 0.7121, 0.3835, 0.7121, 0.3835, 0.5477, 0.4043, 0.5477, 0.4043, 0.8664, 0.3835, 0.8671, 0.3835, 0.7128, 0.4043, 0.7128, 0.4088, 0.4027, 0.09448, 0.4603, 0.09285, 0.327, 0.4165, 0.3586, 0.3968, 0.4556, 0.06034, 0.5203, 0.05519, 0.4934, 0.3922, 0.4314, 0.4165, 0.3586, 0.09285, 0.327, 0.05519, 0.2978, 0.4034, 0.3307, 0.4605, 0.7258, 0.4982, 0.7163, 0.4862, 0.7816, 0.4499, 0.7631, 0.4417, 0.6802, 0.4801, 0.6744, 0.4857, 0.7, 0.4449, 0.7044, 0.4558, 0.8157, 0.4171, 0.7992, 0.426, 0.7786, 0.4682, 0.7925, 0.4982, 0.7163, 0.5226, 0.705, 0.5098, 0.7972, 0.4862, 0.7816, 0.5226, 0.705, 0.54, 0.7032, 0.5194, 0.8145, 0.5098, 0.7972, 0.587, 0.7045, 0.6357, 0.7062, 0.6408, 0.8371, 0.5756, 0.8174, 0.6357, 0.7062, 0.6491, 0.7063, 0.6553, 0.8529, 0.6408, 0.8371, 0.6491, 0.7063, 0.7379, 0.714, 0.7352, 0.837, 0.6553, 0.8529, 0.7352, 0.837, 0.7376, 0.8475, 0.6719, 0.8687, 0.6553, 0.8529, 0.5881, 0.6713, 0.5881, 0.6592, 0.6448, 0.6592, 0.6436, 0.6874, 0.5282, 0.3172, 0.5235, 0.3229, 0.5152, 0.3155, 0.5201, 0.3098, 0.6356, 0.8608, 0.623, 0.8876, 0.5591, 0.8625, 0.5701, 0.8345, 0.7622, 0.573, 0.7684, 0.593, 0.7132, 0.5946, 0.707, 0.5745, 0.54, 0.7032, 0.587, 0.7045, 0.5756, 0.8174, 0.5194, 0.8145, 0.6143, 0.3488, 0.6114, 0.3544, 0.5348, 0.3331, 0.5433, 0.3265, 0.6114, 0.3544, 0.5287, 0.4375, 0.4537, 0.4017, 0.5348, 0.3331, 0.7379, 0.714, 0.7413, 0.7141, 0.7392, 0.8004, 0.7352, 0.837, 0.7413, 0.7141, 0.7538, 0.7164, 0.752, 0.7889, 0.7392, 0.8004, 0.6591, 0.6881, 0.6608, 0.6597, 0.7686, 0.6709, 0.7404, 0.6959, 0.6436, 0.6874, 0.6448, 0.6592, 0.6608, 0.6597, 0.6591, 0.6881, 0.4857, 0.7, 0.5127, 0.6764, 0.5226, 0.705, 0.4982, 0.7163, 0.4485, 0.9243, 0.4601, 0.9177, 0.4767, 0.9179, 0.4657, 0.931, 0.7783, 0.7883, 0.7895, 0.6927, 0.8023, 0.6922, 0.8059, 0.794, 0.7704, 0.6855, 0.7895, 0.6927, 0.7538, 0.7164, 0.7413, 0.7141, 0.7404, 0.6959, 0.7704, 0.6855, 0.7413, 0.7141, 0.7379, 0.714, 0.7692, 0.8052, 0.7578, 0.8484, 0.7352, 0.837, 0.7392, 0.8004, 0.7551, 0.8595, 0.6747, 0.8836, 0.6719, 0.8687, 0.7376, 0.8475, 0.7783, 0.7883, 0.7692, 0.8052, 0.7392, 0.8004, 0.752, 0.7889, 0.7578, 0.8484, 0.7822, 0.8608, 0.7728, 0.8739, 0.7551, 0.8595, 0.6747, 0.8836, 0.6709, 0.9061, 0.6421, 0.8966, 0.6527, 0.8734, 0.6527, 0.8734, 0.6421, 0.8966, 0.623, 0.8876, 0.6356, 0.8608, 0.4682, 0.7925, 0.4862, 0.7816, 0.5098, 0.7972, 0.493, 0.8088, 0.4975, 0.8357, 0.4919, 0.842, 0.4773, 0.8292, 0.493, 0.8088, 0.6232, 0.3589, 0.6208, 0.3627, 0.6114, 0.3544, 0.6143, 0.3488, 0.6208, 0.3627, 0.5396, 0.4463, 0.5287, 0.4375, 0.6114, 0.3544, 0.4432, 0.3915, 0.5235, 0.3229, 0.5348, 0.3331, 0.4537, 0.4017, 0.5225, 0.4505, 0.5177, 0.4605, 0.4428, 0.4246, 0.4475, 0.4146, 0.5287, 0.4375, 0.5225, 0.4505, 0.4475, 0.4146, 0.4537, 0.4017, 0.4347, 0.3835, 0.5152, 0.3155, 0.5235, 0.3229, 0.4432, 0.3915, 0.6242, 0.3668, 0.5481, 0.4527, 0.5396, 0.4463, 0.6208, 0.3627, 0.6232, 0.3589, 0.6287, 0.3627, 0.6352, 0.3652, 0.6349, 0.3655, 0.5194, 0.8145, 0.4975, 0.8357, 0.493, 0.8088, 0.5098, 0.7972, 0.4558, 0.8157, 0.4682, 0.7925, 0.493, 0.8088, 0.4773, 0.8292, 0.6553, 0.8529, 0.6527, 0.8734, 0.6356, 0.8608, 0.6408, 0.8371, 0.6719, 0.8687, 0.6747, 0.8836, 0.6527, 0.8734, 0.6553, 0.8529, 0.7352, 0.837, 0.7578, 0.8484, 0.7551, 0.8595, 0.7376, 0.8475, 0.8059, 0.794, 0.7992, 0.8161, 0.7692, 0.8052, 0.7783, 0.7883, 0.856, 0.3584, 0.7017, 0.3584, 0.6957, 0.2645, 0.86, 0.27, 0.7992, 0.8161, 0.7822, 0.8608, 0.7578, 0.8484, 0.7692, 0.8052, 0.7686, 0.6709, 0.7734, 0.6719, 0.7704, 0.6855, 0.7404, 0.6959, 0.752, 0.7889, 0.7538, 0.7164, 0.7895, 0.6927, 0.7783, 0.7883, 0.5226, 0.705, 0.5127, 0.6764, 0.5335, 0.6729, 0.54, 0.7032, 0.4801, 0.6744, 0.5098, 0.666, 0.5127, 0.6764, 0.4857, 0.7, 0.6357, 0.7062, 0.6436, 0.6874, 0.6591, 0.6881, 0.6491, 0.7063, 0.6491, 0.7063, 0.6591, 0.6881, 0.7404, 0.6959, 0.7379, 0.714, 0.54, 0.7032, 0.5335, 0.6729, 0.5881, 0.6713, 0.587, 0.7045, 0.6408, 0.8371, 0.6356, 0.8608, 0.5701, 0.8345, 0.5756, 0.8174, 0.5433, 0.3265, 0.5348, 0.3331, 0.5235, 0.3229, 0.5282, 0.3172, 0.587, 0.7045, 0.5881, 0.6713, 0.6436, 0.6874, 0.6357, 0.7062, 0.09448, 0.4603, 0.05519, 0.4934, 0.05519, 0.2978, 0.09285, 0.327, 0.4767, 0.9179, 0.4781, 0.9077, 0.528, 0.9206, 0.5262, 0.9324, 0.4857, 0.7, 0.4982, 0.7163, 0.4605, 0.7258, 0.4449, 0.7044, 0.05519, 0.2978, 0.0577, 0.2708, 0.4059, 0.3032, 0.4034, 0.3307, 0.05519, 0.4934, 0.09448, 0.4603, 0.4088, 0.4027, 0.3922, 0.4314, 0.426, 0.7786, 0.4499, 0.7631, 0.4862, 0.7816, 0.4682, 0.7925, 0.4601, 0.9177, 0.4574, 0.9077, 0.4781, 0.9077, 0.4767, 0.9179, 0.5262, 0.9324, 0.6874, 0.9399, 0.6812, 0.9509, 0.5167, 0.9536, 0.4657, 0.931, 0.4767, 0.9179, 0.5262, 0.9324, 0.5167, 0.9536, 0.707, 0.5745, 0.7132, 0.5946, 0.6916, 0.5866, 0.6855, 0.5701, 0.443, 0.9154, 0.4574, 0.9077, 0.4601, 0.9177, 0.4485, 0.9243, 0.4171, 0.9347, 0.443, 0.9154, 0.4485, 0.9243, 0.4235, 0.9432, 0.6965, 0.5403, 0.707, 0.5745, 0.6855, 0.5701, 0.675, 0.536, 0.4421, 0.9515, 0.4657, 0.931, 0.5167, 0.9536, 0.4862, 0.976, 0.4862, 0.976, 0.5167, 0.9536, 0.5206, 0.9659, 0.4917, 0.9841, 0.4235, 0.9432, 0.4485, 0.9243, 0.4657, 0.931, 0.4421, 0.9515, 0.7517, 0.5388, 0.7622, 0.573, 0.707, 0.5745, 0.6965, 0.5403, 0.6812, 0.9509, 0.6956, 0.9537, 0.6906, 0.9666, 0.6792, 0.9635, 0.528, 0.9206, 0.6882, 0.9279, 0.6874, 0.9399, 0.5262, 0.9324, 0.5167, 0.9536, 0.6812, 0.9509, 0.6792, 0.9635, 0.5206, 0.9659, 0.7622, 0.573, 0.9123, 0.5645, 0.9203, 0.5736, 0.7684, 0.593, 0.7001, 0.9409, 0.7293, 0.9555, 0.7199, 0.9672, 0.6956, 0.9537, 0.9123, 0.5645, 0.923, 0.5597, 0.9331, 0.5675, 0.9203, 0.5736, 0.6874, 0.9399, 0.7001, 0.9409, 0.6956, 0.9537, 0.6812, 0.9509, 0.6882, 0.9279, 0.7026, 0.9295, 0.7001, 0.9409, 0.6874, 0.9399, 0.7026, 0.9295, 0.735, 0.9427, 0.7293, 0.9555, 0.7001, 0.9409, 0.6956, 0.9537, 0.7199, 0.9672, 0.7138, 0.9788, 0.6906, 0.9666, 0.923, 0.5597, 0.9251, 0.5363, 0.9403, 0.536, 0.9331, 0.5675, 0.6805, 0.9071, 0.6709, 0.9061, 0.6747, 0.8836, 0.6826, 0.8869, 0.7506, 0.8671, 0.7551, 0.8595, 0.7728, 0.8739, 0.7657, 0.8815, 0.6826, 0.8869, 0.6747, 0.8836, 0.7551, 0.8595, 0.7506, 0.8671, 0.6809, 0.3598, 0.675, 0.2658, 0.6957, 0.2645, 0.7017, 0.3584, 0.86, 0.27, 0.6957, 0.2645, 0.6964, 0.2437, 0.8607, 0.2492, 0.8553, 0.3792, 0.7017, 0.3792, 0.7017, 0.3584, 0.856, 0.3584, 0.8355, 0.1647, 0.8355, 0.0003172, 0.9292, 0.009454, 0.9239, 0.163, 0.09629, 0.1943, 0.09671, 0.1866, 0.4496, 0.1725, 0.4502, 0.1793, 0.09671, 0.1866, 0.09709, 0.1791, 0.4491, 0.1658, 0.4496, 0.1725, 0.09709, 0.1791, 0.09742, 0.1716, 0.4486, 0.1592, 0.4491, 0.1658, 0.09742, 0.1716, 0.09769, 0.1642, 0.4482, 0.1525, 0.4486, 0.1592, 0.09769, 0.1642, 0.09791, 0.1568, 0.4478, 0.1459, 0.4482, 0.1525, 0.09791, 0.1568, 0.09808, 0.1495, 0.4475, 0.1393, 0.4478, 0.1459, 0.09808, 0.1495, 0.09818, 0.1422, 0.4473, 0.1327, 0.4475, 0.1393, 0.09818, 0.1422, 0.09824, 0.135, 0.4471, 0.1262, 0.4473, 0.1327, 0.09824, 0.135, 0.09823, 0.1278, 0.4469, 0.1196, 0.4471, 0.1262, 0.09823, 0.1278, 0.09817, 0.1206, 0.4468, 0.113, 0.4469, 0.1196, 0.09817, 0.1206, 0.09805, 0.1134, 0.4467, 0.1064, 0.4468, 0.113, 0.09805, 0.1134, 0.09787, 0.1062, 0.4467, 0.09981, 0.4467, 0.1064, 0.09787, 0.1062, 0.09762, 0.09904, 0.4467, 0.09321, 0.4467, 0.09981, 0.09762, 0.09904, 0.09732, 0.09185, 0.4467, 0.08659, 0.4467, 0.09321, 0.09732, 0.09185, 0.09696, 0.08463, 0.4468, 0.07996, 0.4467, 0.08659, 0.09696, 0.08463, 0.09653, 0.07739, 0.4469, 0.07331, 0.4468, 0.07996, 0.09653, 0.07739, 0.09603, 0.0701, 0.4471, 0.06662, 0.4469, 0.07331, 0.09603, 0.0701, 0.09547, 0.06277, 0.4473, 0.0599, 0.4471, 0.06662, 0.09547, 0.06277, 0.09484, 0.05537, 0.4476, 0.05311, 0.4473, 0.0599, 0.09484, 0.05537, 0.09413, 0.0479, 0.448, 0.04624, 0.4476, 0.05311, 0.09413, 0.0479, 0.09334, 0.04034, 0.4484, 0.0393, 0.448, 0.04624, 0.09334, 0.04034, 0.09248, 0.03268, 0.4489, 0.03226, 0.4484, 0.0393, 0.09248, 0.03268, 0.09151, 0.02489, 0.4495, 0.0251, 0.4489, 0.03226, 0.09151, 0.02489, 0.09042, 0.01694, 0.4502, 0.0178, 0.4495, 0.0251, 0.09042, 0.01694, 0.08914, 0.008784, 0.451, 0.01032, 0.4502, 0.0178, 0.08914, 0.008784, 0.08761, 0.0003172, 0.4518, 0.002681, 0.451, 0.01032, 0.09288, 0.2431, 0.0936, 0.2344, 0.4552, 0.2142, 0.4567, 0.2217, 0.0936, 0.2344, 0.09423, 0.226, 0.4538, 0.207, 0.4552, 0.2142, 0.09423, 0.226, 0.0948, 0.2178, 0.4527, 0.1999, 0.4538, 0.207, 0.0948, 0.2178, 0.09533, 0.2099, 0.4518, 0.1929, 0.4527, 0.1999, 0.4568, 0.1519, 0.4708, 0.151, 0.4712, 0.1574, 0.4573, 0.1584, 0.09533, 0.2099, 0.09583, 0.202, 0.4509, 0.1861, 0.4518, 0.1929, 0.09583, 0.202, 0.09629, 0.1943, 0.4502, 0.1793, 0.4509, 0.1861, 0.08198, 0.08586, 0.05322, 0.08817, 0.05264, 0.08157, 0.08149, 0.07879, 0.459, 0.1782, 0.4502, 0.1793, 0.4496, 0.1725, 0.4583, 0.1716, 0.4583, 0.1716, 0.4496, 0.1725, 0.4491, 0.1658, 0.4578, 0.165, 0.4578, 0.165, 0.4491, 0.1658, 0.4486, 0.1592, 0.4573, 0.1584, 0.4573, 0.1584, 0.4486, 0.1592, 0.4482, 0.1525, 0.4568, 0.1519, 0.4568, 0.1519, 0.4482, 0.1525, 0.4478, 0.1459, 0.4565, 0.1454, 0.4565, 0.1454, 0.4478, 0.1459, 0.4475, 0.1393, 0.4562, 0.1388, 0.4562, 0.1388, 0.4475, 0.1393, 0.4473, 0.1327, 0.4559, 0.1323, 0.4559, 0.1323, 0.4473, 0.1327, 0.4471, 0.1262, 0.4557, 0.1258, 0.4557, 0.1258, 0.4471, 0.1262, 0.4469, 0.1196, 0.4556, 0.1193, 0.4556, 0.1193, 0.4469, 0.1196, 0.4468, 0.113, 0.4555, 0.1128, 0.4555, 0.1128, 0.4468, 0.113, 0.4467, 0.1064, 0.4554, 0.1062, 0.4554, 0.1062, 0.4467, 0.1064, 0.4467, 0.09981, 0.4554, 0.09968, 0.4554, 0.09968, 0.4467, 0.09981, 0.4467, 0.09321, 0.4554, 0.09313, 0.4554, 0.09313, 0.4467, 0.09321, 0.4467, 0.08659, 0.4554, 0.08657, 0.4554, 0.08657, 0.4467, 0.08659, 0.4468, 0.07996, 0.4555, 0.07998, 0.4555, 0.07998, 0.4468, 0.07996, 0.4469, 0.07331, 0.4556, 0.07343, 0.4556, 0.07343, 0.4469, 0.07331, 0.4471, 0.06662, 0.4559, 0.06684, 0.4559, 0.06684, 0.4471, 0.06662, 0.4473, 0.0599, 0.4562, 0.06021, 0.4562, 0.06021, 0.4473, 0.0599, 0.4476, 0.05311, 0.4565, 0.05351, 0.4565, 0.05351, 0.4476, 0.05311, 0.448, 0.04624, 0.457, 0.04676, 0.457, 0.04676, 0.448, 0.04624, 0.4484, 0.0393, 0.4575, 0.03994, 0.4575, 0.03994, 0.4484, 0.0393, 0.4489, 0.03226, 0.4582, 0.03305, 0.4582, 0.03305, 0.4489, 0.03226, 0.4495, 0.0251, 0.4589, 0.02605, 0.4589, 0.02605, 0.4495, 0.0251, 0.4502, 0.0178, 0.4598, 0.01895, 0.4598, 0.01895, 0.4502, 0.0178, 0.451, 0.01032, 0.4609, 0.01174, 0.4609, 0.01174, 0.451, 0.01032, 0.4518, 0.002681, 0.4621, 0.004564, 0.4659, 0.2188, 0.4567, 0.2217, 0.4552, 0.2142, 0.4643, 0.212, 0.4643, 0.212, 0.4552, 0.2142, 0.4538, 0.207, 0.4629, 0.2051, 0.4629, 0.2051, 0.4538, 0.207, 0.4527, 0.1999, 0.4617, 0.1983, 0.4617, 0.1983, 0.4527, 0.1999, 0.4518, 0.1929, 0.4607, 0.1915, 0.4607, 0.1915, 0.4518, 0.1929, 0.4509, 0.1861, 0.4598, 0.1848, 0.4598, 0.1848, 0.4509, 0.1861, 0.4502, 0.1793, 0.459, 0.1782, 0.4921, 0.1119, 0.8342, 0.1122, 0.8342, 0.1179, 0.4921, 0.1181, 0.4598, 0.1848, 0.4738, 0.1828, 0.4748, 0.1892, 0.4607, 0.1915, 0.4562, 0.06021, 0.4704, 0.06119, 0.4701, 0.06777, 0.4559, 0.06684, 0.4565, 0.1454, 0.4704, 0.1446, 0.4708, 0.151, 0.4568, 0.1519, 0.459, 0.1782, 0.473, 0.1765, 0.4738, 0.1828, 0.4598, 0.1848, 0.4565, 0.05351, 0.4709, 0.05465, 0.4704, 0.06119, 0.4562, 0.06021, 0.4562, 0.1388, 0.4701, 0.1382, 0.4704, 0.1446, 0.4565, 0.1454, 0.457, 0.04676, 0.4714, 0.04811, 0.4709, 0.05465, 0.4565, 0.05351, 0.4559, 0.1323, 0.4699, 0.1318, 0.4701, 0.1382, 0.4562, 0.1388, 0.4575, 0.03994, 0.472, 0.04156, 0.4714, 0.04811, 0.457, 0.04676, 0.4557, 0.1258, 0.4697, 0.1254, 0.4699, 0.1318, 0.4559, 0.1323, 0.4582, 0.03305, 0.4728, 0.03497, 0.472, 0.04156, 0.4575, 0.03994, 0.4556, 0.1193, 0.4696, 0.119, 0.4697, 0.1254, 0.4557, 0.1258, 0.4589, 0.02605, 0.4738, 0.02831, 0.4728, 0.03497, 0.4582, 0.03305, 0.4555, 0.1128, 0.4695, 0.1126, 0.4696, 0.119, 0.4556, 0.1193, 0.4598, 0.01895, 0.475, 0.02152, 0.4738, 0.02831, 0.4589, 0.02605, 0.4554, 0.1062, 0.4694, 0.1061, 0.4695, 0.1126, 0.4555, 0.1128, 0.4609, 0.01174, 0.4765, 0.01446, 0.475, 0.02152, 0.4598, 0.01895, 0.4554, 0.09968, 0.4694, 0.09968, 0.4694, 0.1061, 0.4554, 0.1062, 0.4621, 0.004564, 0.4786, 0.00678, 0.4765, 0.01446, 0.4609, 0.01174, 0.4554, 0.09313, 0.4694, 0.0932, 0.4694, 0.09968, 0.4554, 0.09968, 0.4643, 0.212, 0.4792, 0.2085, 0.4814, 0.2154, 0.4659, 0.2188, 0.4554, 0.08657, 0.4695, 0.08668, 0.4694, 0.0932, 0.4554, 0.09313, 0.4583, 0.1716, 0.4723, 0.1701, 0.473, 0.1765, 0.459, 0.1782, 0.4629, 0.2051, 0.4774, 0.202, 0.4792, 0.2085, 0.4643, 0.212, 0.4555, 0.07998, 0.4695, 0.08013, 0.4695, 0.08668, 0.4554, 0.08657, 0.4578, 0.165, 0.4717, 0.1638, 0.4723, 0.1701, 0.4583, 0.1716, 0.4617, 0.1983, 0.476, 0.1955, 0.4774, 0.202, 0.4629, 0.2051, 0.7091, 0.4693, 0.9297, 0.529, 0.9307, 0.5234, 0.7071, 0.4568, 0.4573, 0.1584, 0.4712, 0.1574, 0.4717, 0.1638, 0.4578, 0.165, 0.4607, 0.1915, 0.4748, 0.1892, 0.476, 0.1955, 0.4617, 0.1983, 0.7071, 0.4568, 0.9307, 0.5234, 0.9378, 0.5301, 0.7211, 0.4698, 0.4943, 0.1733, 0.473, 0.1765, 0.4723, 0.1701, 0.4939, 0.1673, 0.4939, 0.1673, 0.4723, 0.1701, 0.4717, 0.1638, 0.4935, 0.1613, 0.4935, 0.1613, 0.4717, 0.1638, 0.4712, 0.1574, 0.4932, 0.1552, 0.4932, 0.1552, 0.4712, 0.1574, 0.4708, 0.151, 0.4929, 0.1491, 0.4929, 0.1491, 0.4708, 0.151, 0.4704, 0.1446, 0.4927, 0.1429, 0.4927, 0.1429, 0.4704, 0.1446, 0.4701, 0.1382, 0.4925, 0.1367, 0.4925, 0.1367, 0.4701, 0.1382, 0.4699, 0.1318, 0.4923, 0.1305, 0.4923, 0.1305, 0.4699, 0.1318, 0.4697, 0.1254, 0.4922, 0.1243, 0.4922, 0.1243, 0.4697, 0.1254, 0.4696, 0.119, 0.4921, 0.1181, 0.4921, 0.1181, 0.4696, 0.119, 0.4695, 0.1126, 0.4921, 0.1119, 0.4921, 0.1119, 0.4695, 0.1126, 0.4694, 0.1061, 0.4921, 0.1056, 0.4921, 0.1056, 0.4694, 0.1061, 0.4694, 0.09968, 0.4921, 0.09938, 0.4921, 0.09938, 0.4694, 0.09968, 0.4694, 0.0932, 0.4922, 0.09315, 0.4922, 0.09315, 0.4694, 0.0932, 0.4695, 0.08668, 0.4924, 0.08691, 0.4924, 0.08691, 0.4695, 0.08668, 0.4695, 0.08013, 0.4926, 0.08069, 0.6996, 0.4704, 0.9155, 0.5256, 0.9368, 0.5323, 0.7331, 0.4813, 0.675, 0.4644, 0.9153, 0.5256, 0.9171, 0.526, 0.6894, 0.4689, 0.4926, 0.06819, 0.4701, 0.06777, 0.4704, 0.06119, 0.4929, 0.06201, 0.4929, 0.06201, 0.4704, 0.06119, 0.4709, 0.05465, 0.4932, 0.0559, 0.4932, 0.0559, 0.4709, 0.05465, 0.4714, 0.04811, 0.4936, 0.04983, 0.4936, 0.04983, 0.4714, 0.04811, 0.472, 0.04156, 0.4941, 0.04382, 0.4941, 0.04382, 0.472, 0.04156, 0.4728, 0.03497, 0.4947, 0.03787, 0.4947, 0.03787, 0.4728, 0.03497, 0.4738, 0.02831, 0.4954, 0.03201, 0.4954, 0.03201, 0.4738, 0.02831, 0.475, 0.02152, 0.4962, 0.02627, 0.4962, 0.02627, 0.475, 0.02152, 0.4765, 0.01446, 0.4971, 0.02069, 0.4971, 0.02069, 0.4765, 0.01446, 0.4786, 0.00678, 0.4982, 0.01532, 0.4984, 0.207, 0.4814, 0.2154, 0.4792, 0.2085, 0.4974, 0.2018, 0.4974, 0.2018, 0.4792, 0.2085, 0.4774, 0.202, 0.4966, 0.1964, 0.4966, 0.1964, 0.4774, 0.202, 0.476, 0.1955, 0.4959, 0.1908, 0.4959, 0.1908, 0.476, 0.1955, 0.4748, 0.1892, 0.4953, 0.185, 0.4953, 0.185, 0.4748, 0.1892, 0.4738, 0.1828, 0.4948, 0.1792, 0.4948, 0.1792, 0.4738, 0.1828, 0.473, 0.1765, 0.4943, 0.1733, 0.7006, 0.628, 0.6923, 0.6126, 0.7034, 0.6261, 0.4962, 0.02627, 0.8347, 0.0323, 0.8347, 0.038, 0.4954, 0.03201, 0.4921, 0.1056, 0.8342, 0.1065, 0.8342, 0.1122, 0.4921, 0.1119, 0.4971, 0.02069, 0.8348, 0.0266, 0.8347, 0.0323, 0.4962, 0.02627, 0.4921, 0.09938, 0.8342, 0.1008, 0.8342, 0.1065, 0.4921, 0.1056, 0.4982, 0.01532, 0.8349, 0.02091, 0.8348, 0.0266, 0.4971, 0.02069, 0.4922, 0.09315, 0.8343, 0.09507, 0.8342, 0.1008, 0.4921, 0.09938, 0.4974, 0.2018, 0.8348, 0.1977, 0.8349, 0.2036, 0.4984, 0.207, 0.4924, 0.08691, 0.8343, 0.08936, 0.8343, 0.09507, 0.4922, 0.09315, 0.4939, 0.1673, 0.8344, 0.1636, 0.8345, 0.1693, 0.4943, 0.1733, 0.4966, 0.1964, 0.8347, 0.192, 0.8348, 0.1977, 0.4974, 0.2018, 0.4926, 0.08069, 0.8343, 0.08365, 0.8343, 0.08936, 0.4924, 0.08691, 0.4935, 0.1613, 0.8344, 0.1579, 0.8344, 0.1636, 0.4939, 0.1673, 0.4959, 0.1908, 0.8347, 0.1864, 0.8347, 0.192, 0.4966, 0.1964, 0.4929, 0.07442, 0.8343, 0.07794, 0.8343, 0.08365, 0.4926, 0.08069, 0.4932, 0.1552, 0.8344, 0.1522, 0.8344, 0.1579, 0.4935, 0.1613, 0.4953, 0.185, 0.8346, 0.1807, 0.8347, 0.1864, 0.4959, 0.1908, 0.4926, 0.06819, 0.8344, 0.07223, 0.8343, 0.07794, 0.4929, 0.07442, 0.4929, 0.1491, 0.8343, 0.1465, 0.8344, 0.1522, 0.4932, 0.1552, 0.4948, 0.1792, 0.8345, 0.175, 0.8346, 0.1807, 0.4953, 0.185, 0.4929, 0.06201, 0.8344, 0.06652, 0.8344, 0.07223, 0.4926, 0.06819, 0.4927, 0.1429, 0.8343, 0.1408, 0.8343, 0.1465, 0.4929, 0.1491, 0.4943, 0.1733, 0.8345, 0.1693, 0.8345, 0.175, 0.4948, 0.1792, 0.4932, 0.0559, 0.8344, 0.06081, 0.8344, 0.06652, 0.4929, 0.06201, 0.4925, 0.1367, 0.8343, 0.135, 0.8343, 0.1408, 0.4927, 0.1429, 0.4936, 0.04983, 0.8345, 0.05511, 0.8344, 0.06081, 0.4932, 0.0559, 0.4923, 0.1305, 0.8343, 0.1293, 0.8343, 0.135, 0.4925, 0.1367, 0.4941, 0.04382, 0.8345, 0.0494, 0.8345, 0.05511, 0.4936, 0.04983, 0.4922, 0.1243, 0.8342, 0.1236, 0.8343, 0.1293, 0.4923, 0.1305, 0.4947, 0.03787, 0.8346, 0.0437, 0.8345, 0.0494, 0.4941, 0.04382, 0.4921, 0.1181, 0.8342, 0.1179, 0.8342, 0.1236, 0.4922, 0.1243, 0.4954, 0.03201, 0.8347, 0.038, 0.8346, 0.0437, 0.4947, 0.03787, 0.0808, 0.1858, 0.09671, 0.1866, 0.09629, 0.1943, 0.08015, 0.1933, 0.08137, 0.1784, 0.09709, 0.1791, 0.09671, 0.1866, 0.0808, 0.1858, 0.08186, 0.171, 0.09742, 0.1716, 0.09709, 0.1791, 0.08137, 0.1784, 0.08228, 0.1638, 0.09769, 0.1642, 0.09742, 0.1716, 0.08186, 0.171, 0.08262, 0.1566, 0.09791, 0.1568, 0.09769, 0.1642, 0.08228, 0.1638, 0.08289, 0.1494, 0.09808, 0.1495, 0.09791, 0.1568, 0.08262, 0.1566, 0.08308, 0.1423, 0.09818, 0.1422, 0.09808, 0.1495, 0.08289, 0.1494, 0.0832, 0.1352, 0.09824, 0.135, 0.09818, 0.1422, 0.08308, 0.1423, 0.08325, 0.1281, 0.09823, 0.1278, 0.09824, 0.135, 0.0832, 0.1352, 0.08323, 0.121, 0.09817, 0.1206, 0.09823, 0.1278, 0.08325, 0.1281, 0.08313, 0.114, 0.09805, 0.1134, 0.09817, 0.1206, 0.08323, 0.121, 0.08296, 0.107, 0.09787, 0.1062, 0.09805, 0.1134, 0.08313, 0.114, 0.08271, 0.09995, 0.09762, 0.09904, 0.09787, 0.1062, 0.08296, 0.107, 0.08239, 0.09291, 0.09732, 0.09185, 0.09762, 0.09904, 0.08271, 0.09995, 0.08198, 0.08586, 0.09696, 0.08463, 0.09732, 0.09185, 0.08239, 0.09291, 0.08149, 0.07879, 0.09653, 0.07739, 0.09696, 0.08463, 0.08198, 0.08586, 0.08092, 0.07168, 0.09603, 0.0701, 0.09653, 0.07739, 0.08149, 0.07879, 0.08025, 0.06453, 0.09547, 0.06277, 0.09603, 0.0701, 0.08092, 0.07168, 0.07949, 0.05733, 0.09484, 0.05537, 0.09547, 0.06277, 0.08025, 0.06453, 0.07864, 0.05006, 0.09413, 0.0479, 0.09484, 0.05537, 0.07949, 0.05733, 0.07769, 0.04273, 0.09334, 0.04034, 0.09413, 0.0479, 0.07864, 0.05006, 0.07665, 0.03531, 0.09248, 0.03268, 0.09334, 0.04034, 0.07769, 0.04273, 0.07553, 0.02781, 0.09151, 0.02489, 0.09248, 0.03268, 0.07665, 0.03531, 0.07433, 0.02026, 0.09042, 0.01694, 0.09151, 0.02489, 0.07553, 0.02781, 0.07306, 0.01271, 0.08914, 0.008784, 0.09042, 0.01694, 0.07433, 0.02026, 0.07173, 0.005365, 0.08761, 0.0003172, 0.08914, 0.008784, 0.07306, 0.01271, 0.07594, 0.2321, 0.0936, 0.2344, 0.09288, 0.2431, 0.07508, 0.2398, 0.07687, 0.2242, 0.09423, 0.226, 0.0936, 0.2344, 0.07594, 0.2321, 0.07777, 0.2163, 0.0948, 0.2178, 0.09423, 0.226, 0.07687, 0.2242, 0.07863, 0.2086, 0.09533, 0.2099, 0.0948, 0.2178, 0.07777, 0.2163, 0.07943, 0.2009, 0.09583, 0.202, 0.09533, 0.2099, 0.07863, 0.2086, 0.08015, 0.1933, 0.09629, 0.1943, 0.09583, 0.202, 0.07943, 0.2009, 0.03125, 0.05248, 0.01531, 0.05701, 0.01379, 0.05174, 0.02952, 0.0463, 0.08137, 0.1784, 0.05121, 0.1754, 0.052, 0.1685, 0.08186, 0.171, 0.07777, 0.2163, 0.04481, 0.212, 0.04649, 0.2042, 0.07863, 0.2086, 0.08149, 0.07879, 0.05264, 0.08157, 0.05191, 0.07496, 0.08092, 0.07168, 0.08186, 0.171, 0.052, 0.1685, 0.05267, 0.1616, 0.08228, 0.1638, 0.07863, 0.2086, 0.04649, 0.2042, 0.04793, 0.1968, 0.07943, 0.2009, 0.08092, 0.07168, 0.05191, 0.07496, 0.05104, 0.06833, 0.08025, 0.06453, 0.08228, 0.1638, 0.05267, 0.1616, 0.05323, 0.1548, 0.08262, 0.1566, 0.07943, 0.2009, 0.04793, 0.1968, 0.04919, 0.1895, 0.08015, 0.1933, 0.08025, 0.06453, 0.05104, 0.06833, 0.05001, 0.06168, 0.07949, 0.05733, 0.08262, 0.1566, 0.05323, 0.1548, 0.05368, 0.1481, 0.08289, 0.1494, 0.07949, 0.05733, 0.05001, 0.06168, 0.04878, 0.05497, 0.07864, 0.05006, 0.08289, 0.1494, 0.05368, 0.1481, 0.05402, 0.1413, 0.08308, 0.1423, 0.07864, 0.05006, 0.04878, 0.05497, 0.04735, 0.04819, 0.07769, 0.04273, 0.08308, 0.1423, 0.05402, 0.1413, 0.05426, 0.1346, 0.0832, 0.1352, 0.07769, 0.04273, 0.04735, 0.04819, 0.04565, 0.04129, 0.07665, 0.03531, 0.0832, 0.1352, 0.05426, 0.1346, 0.05441, 0.1279, 0.08325, 0.1281, 0.07665, 0.03531, 0.04565, 0.04129, 0.0438, 0.03417, 0.07553, 0.02781, 0.08325, 0.1281, 0.05441, 0.1279, 0.05446, 0.1213, 0.08323, 0.121, 0.07553, 0.02781, 0.0438, 0.03417, 0.0414, 0.02665, 0.07433, 0.02026, 0.08323, 0.121, 0.05446, 0.1213, 0.05442, 0.1146, 0.08313, 0.114, 0.07433, 0.02026, 0.0414, 0.02665, 0.03846, 0.01854, 0.07306, 0.01271, 0.08313, 0.114, 0.05442, 0.1146, 0.05428, 0.108, 0.08296, 0.107, 0.07306, 0.01271, 0.03846, 0.01854, 0.03462, 0.009072, 0.07173, 0.005365, 0.08296, 0.107, 0.05428, 0.108, 0.05404, 0.1014, 0.08271, 0.09995, 0.07508, 0.2398, 0.03738, 0.2395, 0.04046, 0.2292, 0.07594, 0.2321, 0.08271, 0.09995, 0.05404, 0.1014, 0.05369, 0.09477, 0.08239, 0.09291, 0.08015, 0.1933, 0.04919, 0.1895, 0.05027, 0.1824, 0.0808, 0.1858, 0.07594, 0.2321, 0.04046, 0.2292, 0.04284, 0.2202, 0.07687, 0.2242, 0.08239, 0.09291, 0.05369, 0.09477, 0.05322, 0.08817, 0.08198, 0.08586, 0.0808, 0.1858, 0.05027, 0.1824, 0.05121, 0.1754, 0.08137, 0.1784, 0.07687, 0.2242, 0.04284, 0.2202, 0.04481, 0.212, 0.07777, 0.2163, 0.03295, 0.1798, 0.05027, 0.1824, 0.04919, 0.1895, 0.03166, 0.1863, 0.03403, 0.1732, 0.05121, 0.1754, 0.05027, 0.1824, 0.03295, 0.1798, 0.03495, 0.1667, 0.052, 0.1685, 0.05121, 0.1754, 0.03403, 0.1732, 0.03571, 0.1602, 0.05267, 0.1616, 0.052, 0.1685, 0.03495, 0.1667, 0.03634, 0.1537, 0.05323, 0.1548, 0.05267, 0.1616, 0.03571, 0.1602, 0.03685, 0.1472, 0.05368, 0.1481, 0.05323, 0.1548, 0.03634, 0.1537, 0.03725, 0.1407, 0.05402, 0.1413, 0.05368, 0.1481, 0.03685, 0.1472, 0.03755, 0.1343, 0.05426, 0.1346, 0.05402, 0.1413, 0.03725, 0.1407, 0.03776, 0.1279, 0.05441, 0.1279, 0.05426, 0.1346, 0.03755, 0.1343, 0.03786, 0.1215, 0.05446, 0.1213, 0.05441, 0.1279, 0.03776, 0.1279, 0.03788, 0.1151, 0.05442, 0.1146, 0.05446, 0.1213, 0.03786, 0.1215, 0.0378, 0.1087, 0.05428, 0.108, 0.05442, 0.1146, 0.03788, 0.1151, 0.03762, 0.1023, 0.05404, 0.1014, 0.05428, 0.108, 0.0378, 0.1087, 0.03734, 0.09602, 0.05369, 0.09477, 0.05404, 0.1014, 0.03762, 0.1023, 0.03694, 0.08972, 0.05322, 0.08817, 0.05369, 0.09477, 0.03734, 0.09602, 0.03641, 0.08346, 0.05264, 0.08157, 0.05322, 0.08817, 0.03694, 0.08972, 0.03575, 0.07722, 0.05191, 0.07496, 0.05264, 0.08157, 0.03641, 0.08346, 0.03492, 0.07101, 0.05104, 0.06833, 0.05191, 0.07496, 0.03575, 0.07722, 0.03391, 0.06482, 0.05001, 0.06168, 0.05104, 0.06833, 0.03492, 0.07101, 0.0327, 0.05865, 0.04878, 0.05497, 0.05001, 0.06168, 0.03391, 0.06482, 0.03125, 0.05248, 0.04735, 0.04819, 0.04878, 0.05497, 0.0327, 0.05865, 0.02952, 0.0463, 0.04565, 0.04129, 0.04735, 0.04819, 0.03125, 0.05248, 0.02717, 0.04023, 0.0438, 0.03417, 0.04565, 0.04129, 0.02952, 0.0463, 0.02465, 0.03406, 0.0414, 0.02665, 0.0438, 0.03417, 0.02717, 0.04023, 0.02154, 0.02793, 0.03846, 0.01854, 0.0414, 0.02665, 0.02465, 0.03406, 0.01768, 0.02207, 0.03462, 0.009072, 0.03846, 0.01854, 0.02154, 0.02793, 0.02034, 0.2203, 0.04046, 0.2292, 0.03738, 0.2395, 0.01637, 0.2272, 0.02354, 0.2134, 0.04284, 0.2202, 0.04046, 0.2292, 0.02034, 0.2203, 0.02616, 0.2065, 0.04481, 0.212, 0.04284, 0.2202, 0.02354, 0.2134, 0.02832, 0.1997, 0.04649, 0.2042, 0.04481, 0.212, 0.02616, 0.2065, 0.03013, 0.193, 0.04793, 0.1968, 0.04649, 0.2042, 0.02832, 0.1997, 0.03166, 0.1863, 0.04919, 0.1895, 0.04793, 0.1968, 0.03013, 0.193, 0.03755, 0.1343, 0.01976, 0.1337, 0.02, 0.1275, 0.03776, 0.1279, 0.02952, 0.0463, 0.01379, 0.05174, 0.01194, 0.04663, 0.02717, 0.04023, 0.03776, 0.1279, 0.02, 0.1275, 0.02016, 0.1214, 0.03786, 0.1215, 0.02717, 0.04023, 0.01194, 0.04663, 0.009731, 0.04169, 0.02465, 0.03406, 0.03786, 0.1215, 0.02016, 0.1214, 0.02025, 0.1152, 0.03788, 0.1151, 0.02465, 0.03406, 0.009731, 0.04169, 0.007114, 0.03697, 0.02154, 0.02793, 0.03788, 0.1151, 0.02025, 0.1152, 0.02027, 0.1091, 0.0378, 0.1087, 0.02154, 0.02793, 0.007114, 0.03697, 0.00403, 0.03247, 0.01768, 0.02207, 0.0378, 0.1087, 0.02027, 0.1091, 0.0202, 0.103, 0.03762, 0.1023, 0.01637, 0.2272, 0.0003172, 0.216, 0.003594, 0.2108, 0.02034, 0.2203, 0.03762, 0.1023, 0.0202, 0.103, 0.02005, 0.097, 0.03734, 0.09602, 0.03166, 0.1863, 0.01403, 0.1824, 0.01527, 0.1764, 0.03295, 0.1798, 0.02034, 0.2203, 0.003594, 0.2108, 0.006403, 0.2054, 0.02354, 0.2134, 0.03734, 0.09602, 0.02005, 0.097, 0.01981, 0.09103, 0.03694, 0.08972, 0.03295, 0.1798, 0.01527, 0.1764, 0.01631, 0.1704, 0.03403, 0.1732, 0.02354, 0.2134, 0.006403, 0.2054, 0.008799, 0.1998, 0.02616, 0.2065, 0.03694, 0.08972, 0.01981, 0.09103, 0.01945, 0.08513, 0.03641, 0.08346, 0.03403, 0.1732, 0.01631, 0.1704, 0.01719, 0.1644, 0.03495, 0.1667, 0.02616, 0.2065, 0.008799, 0.1998, 0.01084, 0.1941, 0.02832, 0.1997, 0.03641, 0.08346, 0.01945, 0.08513, 0.01897, 0.07931, 0.03575, 0.07722, 0.03495, 0.1667, 0.01719, 0.1644, 0.01793, 0.1583, 0.03571, 0.1602, 0.02832, 0.1997, 0.01084, 0.1941, 0.01256, 0.1883, 0.03013, 0.193, 0.03575, 0.07722, 0.01897, 0.07931, 0.01835, 0.07357, 0.03492, 0.07101, 0.03571, 0.1602, 0.01793, 0.1583, 0.01854, 0.1522, 0.03634, 0.1537, 0.03013, 0.193, 0.01256, 0.1883, 0.01403, 0.1824, 0.03166, 0.1863, 0.03492, 0.07101, 0.01835, 0.07357, 0.01755, 0.06794, 0.03391, 0.06482, 0.03634, 0.1537, 0.01854, 0.1522, 0.01904, 0.146, 0.03685, 0.1472, 0.03391, 0.06482, 0.01755, 0.06794, 0.01655, 0.06241, 0.0327, 0.05865, 0.03685, 0.1472, 0.01904, 0.146, 0.01945, 0.1399, 0.03725, 0.1407, 0.0327, 0.05865, 0.01655, 0.06241, 0.01531, 0.05701, 0.03125, 0.05248, 0.03725, 0.1407, 0.01945, 0.1399, 0.01976, 0.1337, 0.03755, 0.1343, 0.6756, 0.6075, 0.6923, 0.6126, 0.675, 0.6109, 0.7058, 0.6236, 0.6923, 0.6126, 0.7077, 0.6208, 0.675, 0.6109, 0.6923, 0.6126, 0.675, 0.6143, 0.7077, 0.6208, 0.6923, 0.6126, 0.709, 0.6176, 0.675, 0.6143, 0.6923, 0.6126, 0.6756, 0.6176, 0.709, 0.6176, 0.6923, 0.6126, 0.7097, 0.6143, 0.6756, 0.6176, 0.6923, 0.6126, 0.6769, 0.6208, 0.7097, 0.6143, 0.6923, 0.6126, 0.7097, 0.6109, 0.6769, 0.6208, 0.6923, 0.6126, 0.6788, 0.6236, 0.7097, 0.6109, 0.6923, 0.6126, 0.709, 0.6075, 0.6788, 0.6236, 0.6923, 0.6126, 0.6813, 0.6261, 0.6974, 0.5959, 0.6923, 0.6126, 0.694, 0.5952, 0.709, 0.6075, 0.6923, 0.6126, 0.7077, 0.6043, 0.6813, 0.6261, 0.6923, 0.6126, 0.6841, 0.628, 0.694, 0.5952, 0.6923, 0.6126, 0.6906, 0.5952, 0.7077, 0.6043, 0.6923, 0.6126, 0.7058, 0.6015, 0.6841, 0.628, 0.6923, 0.6126, 0.6873, 0.6293, 0.6906, 0.5952, 0.6923, 0.6126, 0.6873, 0.5959, 0.7058, 0.6015, 0.6923, 0.6126, 0.7034, 0.5991, 0.6873, 0.6293, 0.6923, 0.6126, 0.6906, 0.6299, 0.6873, 0.5959, 0.6923, 0.6126, 0.6841, 0.5972, 0.7034, 0.5991, 0.6923, 0.6126, 0.7006, 0.5972, 0.6906, 0.6299, 0.6923, 0.6126, 0.694, 0.6299, 0.6841, 0.5972, 0.6923, 0.6126, 0.6813, 0.5991, 0.7006, 0.5972, 0.6923, 0.6126, 0.6974, 0.5959, 0.694, 0.6299, 0.6923, 0.6126, 0.6974, 0.6293, 0.6813, 0.5991, 0.6923, 0.6126, 0.6788, 0.6015, 0.6974, 0.6293, 0.6923, 0.6126, 0.7006, 0.628, 0.6788, 0.6015, 0.6923, 0.6126, 0.6769, 0.6043, 0.7034, 0.6261, 0.6923, 0.6126, 0.7058, 0.6236, 0.6769, 0.6043, 0.6923, 0.6126, 0.6756, 0.6075, 0.9171, 0.526, 0.9351, 0.5307, 0.9368, 0.5323, 0.9155, 0.5256, 0.9153, 0.5256, 0.9378, 0.5301, 0.9351, 0.5307, 0.9171, 0.526, 0.9414, 0.5284, 0.9382, 0.5305, 0.938, 0.531, 0.9519, 0.5347, 0.9519, 0.5347, 0.9475, 0.5336, 0.9433, 0.5294, 0.9414, 0.5284, 0.7211, 0.4698, 0.9378, 0.5301, 0.9153, 0.5256, 0.675, 0.4644, 0.7331, 0.4813, 0.9368, 0.5323, 0.9283, 0.5345, 0.7081, 0.4813, 0.6894, 0.4689, 0.9171, 0.526, 0.9155, 0.5256, 0.6996, 0.4704, 0.7081, 0.4813, 0.9283, 0.5345, 0.9297, 0.529, 0.7091, 0.4693, 0.9378, 0.5301, 0.9375, 0.5297, 0.9361, 0.5309, 0.9351, 0.5307, 0.9368, 0.5323, 0.9365, 0.5325, 0.9391, 0.5333, 0.9422, 0.5353, 0.94, 0.5352, 0.9283, 0.5345, 0.94, 0.5352, 0.9422, 0.5353, 0.9475, 0.5336, 0.9519, 0.5347, 0.9307, 0.5234, 0.9414, 0.5284, 0.9433, 0.5294, 0.9401, 0.5305, 0.9375, 0.5297, 0.9378, 0.5301, 0.9297, 0.529, 0.9385, 0.5311, 0.9387, 0.5302, 0.9307, 0.5234, 0.9385, 0.5311, 0.938, 0.531, 0.9382, 0.5305, 0.9387, 0.5302, 0.9383, 0.5319, 0.9379, 0.5315, 0.938, 0.531, 0.9385, 0.5311, 0.9307, 0.5234, 0.9387, 0.5302, 0.9382, 0.5305, 0.9414, 0.5284, 0.9283, 0.5345, 0.9383, 0.5319, 0.9385, 0.5311, 0.9297, 0.529, 0.9519, 0.5347, 0.938, 0.531, 0.9379, 0.5315, 0.94, 0.5352, 0.94, 0.5352, 0.9379, 0.5315, 0.9383, 0.5319, 0.9283, 0.5345, 0.9361, 0.5309, 0.9399, 0.5319, 0.9391, 0.5333, 0.9365, 0.5325, 0.9399, 0.5319, 0.9475, 0.5336, 0.9422, 0.5353, 0.9391, 0.5333, 0.9375, 0.5297, 0.9401, 0.5305, 0.9399, 0.5319, 0.9361, 0.5309, 0.9401, 0.5305, 0.9433, 0.5294, 0.9475, 0.5336, 0.9399, 0.5319, 0.9351, 0.5307, 0.9361, 0.5309, 0.9365, 0.5325, 0.9368, 0.5323, 0.05519, 0.2978, 0.05519, 0.4934, 0.02775, 0.4934, 0.02775, 0.2978, 0.0003172, 0.2978, 0.02775, 0.2978, 0.02775, 0.4934, 0.0003172, 0.4934, 0.5162, 0.2437, 0.5371, 0.2693, 0.5124, 0.3025, 0.5013, 0.2913, 0.6649, 0.3626, 0.6743, 0.3716, 0.6399, 0.3755, 0.6323, 0.3677, 0.4652, 0.6585, 0.4171, 0.6209, 0.4261, 0.5629, 0.4874, 0.6108, 0.5859, 0.2897, 0.5433, 0.3265, 0.5282, 0.3172, 0.5521, 0.2799, 0.642, 0.3257, 0.6232, 0.3589, 0.6143, 0.3488, 0.6381, 0.308, 0.6381, 0.308, 0.6143, 0.3488, 0.5433, 0.3265, 0.5859, 0.2897, 0.5521, 0.2799, 0.5282, 0.3172, 0.5201, 0.3098, 0.5445, 0.2748, 0.5371, 0.2693, 0.5445, 0.2748, 0.5201, 0.3098, 0.5124, 0.3025, 0.655, 0.3445, 0.6287, 0.3627, 0.6232, 0.3589, 0.642, 0.3257, 0.655, 0.3445, 0.6649, 0.3626, 0.6323, 0.3677, 0.6287, 0.3627, 0.6352, 0.3652, 0.6352, 0.3652, 0.6354, 0.3652, 0.6357, 0.3653, 0.6352, 0.3652, 0.6357, 0.3653, 0.6352, 0.3653, 0.6349, 0.3655, 0.6208, 0.3627, 0.6232, 0.3589, 0.6349, 0.3655, 0.6352, 0.3653, 0.6282, 0.37, 0.6242, 0.3668, 0.6357, 0.3653, 0.6354, 0.3652, 0.6287, 0.3627, 0.6323, 0.3677, 0.6352, 0.3652, 0.6352, 0.3652, 0.6323, 0.3677, 0.6282, 0.37, 0.6354, 0.3652, 0.6352, 0.3652])
me_ar.materials.append(mat_ar)
me_ar.use_remesh_preserve_volume = False
me_ar.use_remesh_preserve_attributes = False
me_ar.use_mirror_vertex_groups = False
me_ar.update()

# ---- objects
ob_ar = bpy.data.objects.new('AR', me_ar)

# ---- transforms, parenting, visibility, modifiers, constraints
ob_ar.location = (0.2804, -0.1446, -0.03785)
ob_ar.lineart.crease_threshold = 0.0

# ---- collection membership
col_collection_1.objects.link(ob_ar)

# ---- scene / render settings (as saved in the file)
scene.frame_start = 1; scene.frame_end = 250; scene.frame_set(1)
scene.render.engine = 'CYCLES'
scene.render.resolution_percentage = 50
scene.render.dither_intensity = 0.0
scene.cycles.use_denoising = False
scene.cycles.samples = 128
scene.cycles.sampling_pattern = 'TABULATED_SOBOL'
scene.cycles.use_adaptive_sampling = False
scene.cycles.use_light_tree = False
scene.cycles.blur_glossy = 0.0
scene.cycles.sample_clamp_indirect = 0.0
scene.view_settings.view_transform = 'Standard'
bpy.context.view_layer.update()

# ---- added for rendering (the .blend has no active camera and no usable light): camera, sun
cam_auto = bpy.data.cameras.new('AutoCamera')
cam_auto.lens = 50.0
cam_auto.sensor_width = 36.0
cam_auto.clip_end = 1000.0
ob_auto_camera = bpy.data.objects.new('AutoCamera', cam_auto)
scene.collection.objects.link(ob_auto_camera)
ob_auto_camera.location = (0.925313, -1.06867, 0.68163)
ob_auto_camera.rotation_euler = (1.09748, -7.21219e-08, 0.694738)
scene.camera = ob_auto_camera
light_auto_sun = bpy.data.lights.new('AutoSun', 'SUN')
light_auto_sun.energy = 3.0
light_auto_sun.angle = 0.0523599
ob_auto_sun = bpy.data.objects.new('AutoSun', light_auto_sun)
scene.collection.objects.link(ob_auto_sun)
ob_auto_sun.rotation_euler = (0.872665, 0.174533, 0.523599)
bpy.context.view_layer.update()
